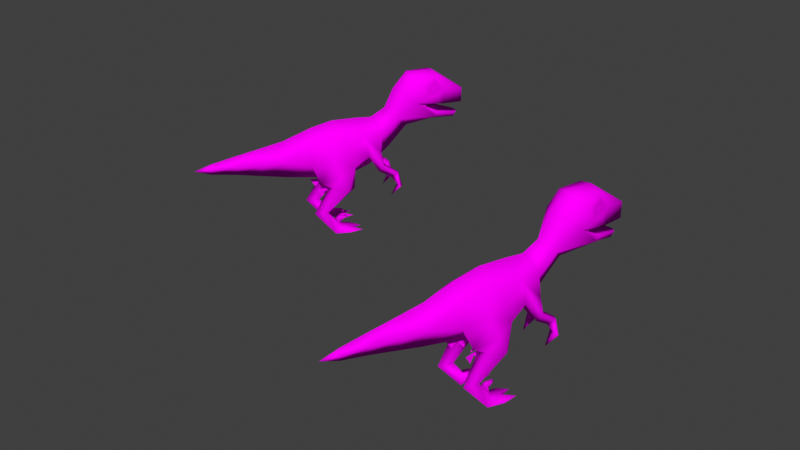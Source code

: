 # Source: Velociraptor_Baby_Roar2.blend  (saved by Blender 4.3.34; exported with 4.5.12 LTS)
import bpy
from mathutils import Matrix  # noqa: F401  (used for matrix-valued properties, if any)

bpy.ops.wm.read_factory_settings(use_empty=True)
scene = bpy.context.scene
scene.name = 'Scene'

# ---- collections
col_collection = bpy.data.collections.new('Collection'); scene.collection.children.link(col_collection)

# ---- images (referenced by path relative to the original .blend; pixels are not part of the script)
import os
ASSET_DIR = os.environ.get("B2B_ASSET_DIR", "")  # directory of the original .blend (textures are referenced by path, not embedded)
HERE = os.path.dirname(os.path.abspath(__file__))  # packed textures are extracted next to this script under _unpacked/

def load_image(name, relpath, width, height, colorspace="sRGB"):
    """Load a texture the original file referenced (path relative to the .blend, or extracted next to this script)."""
    p = next((c for c in (os.path.join(HERE, relpath), os.path.join(ASSET_DIR, relpath)) if relpath and os.path.exists(c)), "")
    if p:
        img = bpy.data.images.load(p, check_existing=True)
        img.name = name
    else:  # same state as the original file: an image datablock whose file is absent (Cycles renders it pink)
        img = bpy.data.images.new(name, width, height)
        img.source = "FILE"
        img.filepath = "//" + (relpath or name)
    img.colorspace_settings.name = colorspace
    return img
img_velociraptor_evo_4_jpg = load_image('velociraptor evo 4.jpg', 'velociraptor evo 4.jpg', 1024, 1024, 'sRGB')
img_velociraptor_evo_4_jpg_002 = load_image('velociraptor evo 4.jpg.002', 'velociraptor evo 4.jpg', 1024, 1024, 'sRGB')

# ---- materials (node trees are filled in below, after node groups)
mat_material1_002 = bpy.data.materials.new('material1.002')
mat_material1_002.use_transparent_shadow = False
mat_material1_002.roughness = 1.0
mat_material1_023 = bpy.data.materials.new('material1.023')
mat_material1_023.use_transparent_shadow = False
mat_material1_023.roughness = 1.0

# ---- material node trees
mat_material1_002.use_nodes = True; mat_material1_002.node_tree.nodes.clear()
_N = mat_material1_002.node_tree.nodes; _L = mat_material1_002.node_tree.links
n0 = _N.new('ShaderNodeBsdfPrincipled'); n0.name = 'Principled BSDF'; n0.location = (0, 300)
n0.inputs[2].default_value = 1.0
n0.inputs[3].default_value = 1.45
n0.inputs[13].default_value = 0.0
n1 = _N.new('ShaderNodeOutputMaterial'); n1.name = 'Material Output'; n1.location = (280, 300)
n2 = _N.new('ShaderNodeTexImage'); n2.name = 'Image Texture'; n2.location = (-480, 300)
n2.image = img_velociraptor_evo_4_jpg
_L.new(n2.outputs[0], n0.inputs[0])
_L.new(n0.outputs[0], n1.inputs[0])
n1.is_active_output = True
mat_material1_023.use_nodes = True; mat_material1_023.node_tree.nodes.clear()
_N = mat_material1_023.node_tree.nodes; _L = mat_material1_023.node_tree.links
n0 = _N.new('ShaderNodeBsdfPrincipled'); n0.name = 'Principled BSDF'; n0.location = (0, 300)
n0.inputs[2].default_value = 1.0
n0.inputs[3].default_value = 1.45
n0.inputs[13].default_value = 0.0
n1 = _N.new('ShaderNodeOutputMaterial'); n1.name = 'Material Output'; n1.location = (280, 300)
n2 = _N.new('ShaderNodeTexImage'); n2.name = 'Image Texture'; n2.location = (-480, 300)
n2.image = img_velociraptor_evo_4_jpg_002
_L.new(n2.outputs[0], n0.inputs[0])
_L.new(n0.outputs[0], n1.inputs[0])
n1.is_active_output = True

# ---- world
world_world = bpy.data.worlds.new('World'); scene.world = world_world
world_world.use_nodes = True; world_world.node_tree.nodes.clear()
_N = world_world.node_tree.nodes; _L = world_world.node_tree.links
n0 = _N.new('ShaderNodeOutputWorld'); n0.name = 'World Output'; n0.location = (300, 300)
n1 = _N.new('ShaderNodeBackground'); n1.name = 'Background'; n1.location = (10, 300)
n1.inputs[0].default_value = (0.05088, 0.05088, 0.05088, 1.0)
_L.new(n1.outputs[0], n0.inputs[0])
n0.is_active_output = True
world_world.color = (0.05088, 0.05088, 0.05088)
world_world.use_sun_shadow = False
world_world.sun_shadow_jitter_overblur = 0.0

# ---- meshes
me_velociraptor_evo_4_baby = bpy.data.meshes.new('velociraptor evo 4 baby')
me_velociraptor_evo_4_baby.from_pydata([(-0.0001743, 0.9411, -2.675), (-3.274, -0.02664, 1.375), (-0.0001743, 9.221, 11.38), (-0.0001743, 8.022, 16.44), (-3.102, 5.519, 15.9), (-3.261, 6.618, 10.77), (-4.204, 2.631, 8.146), (-4.936, 1.669, 12.3), (-0.0001743, -5.72, 8.885), (-3.693, 0.4243, 3.474), (-5.112, 0.7505, 2.384), (-4.367, 1.51, 0.6029), (-4.567, -4.426, 15.56), (-6.065, -2.961, 10.84), (-3.364, -0.3333, 17.34), (-4.892, -5.974, 12.86), (-5.934, -6.74, 9.042), (-4.459, -1.568, 7.054), (-3.106, -4.196, 8.258), (-4.145, -6.929, 7.243), (-3.517, -5.603, -2.032), (-4.988, -2.137, 0.2081), (-4.277, -3.489, 1.195), (-4.212, -1.654, -0.04658), (-3.407, -4.581, -3.906), (-3.452, -8.155, -3.901), (-4.704, -8.124, -4.092), (-3.399, -8.444, -4.963), (-2.253, -8.248, -3.958), (-2.702, -4.909, -3.167), (-2.622, 14.4, -15.71), (-3.181, 13.42, -13.66), (-2.936, 11.12, -15.24), (-2.466, 8.387, -4.278), (-2.441, 7.949, -13.66), (-4.291, 14.29, -10.83), (-2.929, 14.98, -5.737), (-1.076, 6.883, -18.69), (-1.154, 8.08, -19.38), (-0.0001743, 6.671, -18.94), (-1.075, 13.77, -20.72), (-0.0001743, 13.69, -20.95), (-2.17, 18.47, -7.758), (-2.662, 18.46, -13.33), (-0.0001743, 18.95, -13.5), (-0.0001743, 19.09, -7.23), (-3.855, 16.49, -10.16), (-3.339, 17.11, -13.1), (-2.904, 15.91, -12.29), (-0.0001743, 5.754, -7.092), (-0.0001743, 6.689, -13.46), (-0.0001743, 15.4, -3.792), (-0.0001743, 10.83, -1.622), (-0.0001743, 8.874, 1.775), (-2.355, -4.937, 12.19), (-0.0001743, 4.482, 28.66), (-1.838, 1.082, 28.61), (-2.727, 1.207, 23.03), (-0.0001743, 7.959, -13.04), (-2.895, 9.532, -13.92), (-0.0001743, 12.78, -13.21), (-0.0001743, 10.4, -20.71), (-1.143, 10.39, -20.65), (-4.217, 12.34, -8.778), (-0.0001743, 12.28, -6.358), (-3.616, -2.216, 0.2828), (-4.063, -17.69, 8.642), (-2.886, -17.69, 5.587), (-4.053, -16.75, 9.087), (-4.673, -12.23, 14.13), (-4.192, -15.76, 11.25), (-3.359, -12.22, 14.1), (-2.637, -14.96, 12.66), (-5.59, -16.41, 11.76), (-5.365, -17.69, 12.45), (-5.784, -16.77, 9.012), (-5.915, -17.69, 9.042), (-5.297, -17.69, 5.72), (-1.068, 1.052, 34.26), (-0.6593, 0.995, 40.17), (-0.0001743, -0.3667, 40.13), (-0.0001743, -1.325, 34.15), (-0.0001743, 3.408, 34.31), (-0.0001743, -2.497, 28.37), (-0.0001743, 2.198, 40.15), (-3.853, 5.767, 4.708), (-2.666, 4.694, -0.2786), (-0.0001743, 9.127, 5.362), (-3.3, -10.67, -2.087), (-4.287, -4.707, -3.532), (-0.0001743, -1.815, 0.4393), (-0.0001743, -3.274, 2.469), (-4.072, -12.28, 17.17), (-3.367, 10.9, -9.847), (-3.062, 10.52, -10.89), (-3.351, 12.93, -11.18), (-3.974, 12.62, -8.864), (-1.491, -15.96, 8.184), (-1.551, -15.14, 9.388), (-1.778, -14.72, 8.896), (-2.011, -15.32, 12.13), (-3.008, -17.69, 12.51), (-2.476, -16.71, 8.102), (-2.374, -17.7, 7.909), (-1.791, -14.72, 10.88), (-1.636, -15.72, 10.75), (-2.492, -14.74, 10.57), (-2.182, -15.35, 9.229), (-2.311, -16.81, 11.44), (-2.782, -15.98, 10.63), (-2.383, -17.32, 10.34), (-0.0001743, 7.931, -19.88), (-2.766, 15.06, -14.32), (-3.382, 16.06, -11.28), (-3.323, 14.5, -12.51), (-3.123, 16.63, -12.82), (-0.0001743, 5.596, 23.11), (-0.0001743, -3.577, 22.93), (-0.0001743, 0.9714, 44.02), (3.261, 6.618, 10.77), (3.102, 5.519, 15.9), (4.203, 2.631, 8.146), (4.935, 1.669, 12.3), (3.693, 0.4243, 3.474), (5.112, 0.7505, 2.384), (4.367, 1.51, 0.6029), (2.666, 4.694, -0.2786), (4.568, -4.426, 15.56), (3.364, -0.3333, 17.34), (6.065, -2.96, 10.84), (4.894, -5.974, 12.86), (4.459, -1.568, 7.054), (5.935, -6.739, 9.042), (3.106, -4.196, 8.258), (4.147, -6.929, 7.243), (2.356, -4.938, 12.19), (3.517, -5.603, -2.032), (4.277, -3.489, 1.195), (4.988, -2.137, 0.2081), (4.212, -1.654, -0.04658), (3.407, -4.581, -3.906), (4.704, -8.124, -4.092), (2.252, -8.248, -3.958), (3.399, -8.444, -4.963), (2.622, 14.4, -15.71), (3.181, 13.42, -13.66), (2.895, 9.532, -13.92), (2.441, 7.949, -13.66), (2.466, 8.387, -4.278), (2.929, 14.98, -5.737), (4.291, 14.29, -10.83), (1.076, 6.883, -18.69), (1.075, 13.77, -20.72), (1.142, 10.39, -20.65), (2.169, 18.47, -7.758), (2.662, 18.46, -13.33), (3.855, 16.49, -10.16), (3.339, 17.11, -13.1), (2.904, 15.91, -12.29), (2.726, 1.207, 23.03), (1.838, 1.082, 28.61), (1.154, 8.08, -19.38), (2.935, 11.12, -15.24), (4.216, 12.34, -8.778), (3.274, -0.02664, 1.375), (3.616, -2.216, 0.2828), (4.062, -17.69, 8.643), (4.053, -16.75, 9.088), (2.886, -17.69, 5.588), (2.476, -16.71, 8.102), (2.374, -17.7, 7.91), (4.677, -12.23, 14.13), (3.363, -12.22, 14.1), (4.192, -15.76, 11.25), (3.007, -17.69, 12.52), (2.638, -14.96, 12.66), (4.077, -12.28, 17.17), (5.589, -16.41, 11.76), (5.363, -17.69, 12.45), (5.784, -16.78, 9.013), (5.915, -17.69, 9.043), (5.297, -17.69, 5.721), (1.067, 1.052, 34.26), (0.6589, 0.995, 40.17), (3.853, 5.767, 4.708), (3.3, -10.67, -2.087), (2.702, -4.909, -3.167), (4.286, -4.707, -3.532), (3.367, 10.9, -9.847), (3.974, 12.62, -8.864), (3.351, 12.93, -11.18), (3.061, 10.52, -10.89), (1.491, -15.96, 8.185), (1.78, -14.72, 8.897), (1.551, -15.14, 9.389), (2.012, -15.32, 12.13), (2.382, -17.32, 10.35), (1.792, -14.72, 10.88), (2.493, -14.74, 10.57), (2.183, -15.34, 9.23), (2.311, -16.81, 11.44), (2.782, -15.98, 10.63), (1.636, -15.72, 10.75), (2.765, 15.06, -14.32), (3.323, 14.5, -12.51), (3.382, 16.06, -11.28), (3.123, 16.63, -12.82), (3.451, -8.155, -3.901)], [], [(171, 178, 177), (171, 177, 173), (174, 178, 176), (176, 178, 171), (171, 173, 172), (175, 176, 172), (172, 173, 175), (175, 198, 195), (173, 198, 175), (195, 174, 175), (174, 176, 175), (198, 173, 201), (199, 198, 201), (193, 197, 198), (198, 199, 193), (198, 197, 195), (195, 202, 200), (197, 202, 195), (174, 195, 200), (69, 73, 74), (69, 70, 73), (101, 92, 74), (92, 69, 74), (69, 71, 70), (106, 109, 70), (70, 72, 106), (71, 72, 70), (72, 71, 92), (72, 100, 106), (100, 72, 101), (101, 72, 92), (107, 109, 106), (99, 106, 104), (106, 99, 107), (106, 100, 104), (100, 108, 105), (104, 100, 105), (101, 108, 100), (68, 66, 77), (66, 68, 67), (68, 70, 109), (109, 102, 68), (75, 68, 77), (68, 73, 70), (73, 68, 75), (68, 102, 67), (76, 75, 77), (75, 76, 74), (74, 73, 75), (167, 181, 166), (166, 168, 167), (167, 201, 173), (201, 167, 169), (179, 181, 167), (167, 177, 179), (177, 167, 173), (167, 168, 169), (180, 181, 179), (179, 178, 180), (178, 179, 177), (63, 32, 60), (61, 162, 60), (32, 61, 60), (162, 61, 153), (61, 32, 62), (52, 86, 53), (52, 149, 51), (149, 52, 148), (52, 36, 33), (36, 52, 51), (49, 147, 148), (148, 163, 149), (147, 163, 148), (147, 49, 50), (49, 34, 50), (34, 49, 33), (33, 36, 63), (63, 34, 33), (37, 50, 34), (38, 34, 59), (34, 38, 37), (34, 63, 59), (50, 151, 147), (151, 50, 39), (194, 197, 193), (197, 194, 202), (193, 199, 192), (192, 194, 193), (201, 169, 196), (196, 169, 170), (98, 99, 104), (104, 105, 98), (99, 97, 107), (97, 99, 98), (109, 110, 102), (110, 103, 102), (169, 168, 170), (102, 103, 67), (17, 18, 19), (71, 19, 54), (18, 54, 19), (131, 134, 133), (172, 135, 134), (133, 134, 135), (201, 200, 202), (200, 201, 196), (109, 105, 108), (108, 110, 109), (207, 136, 186), (136, 207, 187), (25, 29, 20), (20, 89, 25), (5, 87, 85), (53, 85, 87), (6, 5, 85), (7, 5, 6), (5, 7, 4), (6, 85, 9), (85, 53, 86), (53, 184, 126), (121, 123, 184), (131, 123, 121), (121, 122, 131), (123, 8, 91), (123, 90, 164), (90, 123, 91), (131, 133, 123), (8, 123, 133), (131, 122, 129), (122, 127, 129), (128, 122, 120), (89, 27, 26), (27, 89, 24), (89, 26, 25), (26, 27, 88), (25, 26, 88), (27, 28, 88), (24, 28, 27), (28, 24, 29), (28, 25, 88), (29, 25, 28), (187, 143, 140), (143, 187, 141), (187, 207, 141), (142, 140, 143), (140, 142, 186), (141, 185, 143), (143, 185, 142), (207, 185, 141), (142, 185, 207), (186, 142, 207), (165, 123, 164), (123, 165, 137), (137, 124, 123), (123, 124, 184), (186, 137, 165), (124, 137, 138), (137, 186, 136), (136, 138, 137), (138, 125, 124), (125, 184, 124), (184, 125, 126), (65, 9, 22), (9, 65, 1), (10, 22, 9), (9, 85, 10), (22, 29, 65), (22, 10, 21), (29, 22, 20), (21, 20, 22), (11, 21, 10), (85, 11, 10), (11, 85, 86), (86, 1, 11), (21, 11, 23), (1, 23, 11), (23, 89, 21), (20, 21, 89), (29, 23, 65), (23, 29, 24), (23, 1, 65), (89, 23, 24), (126, 125, 164), (125, 138, 139), (139, 164, 125), (187, 139, 138), (138, 136, 187), (186, 139, 140), (139, 186, 165), (164, 139, 165), (139, 187, 140), (119, 87, 2), (120, 2, 3), (2, 120, 119), (87, 5, 2), (4, 2, 5), (2, 4, 3), (121, 184, 119), (87, 119, 184), (122, 121, 119), (119, 120, 122), (184, 53, 87), (17, 9, 18), (9, 91, 8), (9, 90, 91), (90, 9, 1), (8, 18, 9), (8, 54, 18), (8, 133, 135), (126, 90, 0), (90, 126, 164), (86, 90, 1), (90, 86, 0), (0, 148, 126), (126, 52, 53), (52, 126, 148), (148, 0, 49), (33, 0, 86), (0, 33, 49), (86, 52, 33), (190, 188, 191), (188, 190, 189), (95, 93, 96), (93, 95, 94), (43, 46, 42), (30, 43, 40), (43, 30, 47), (46, 43, 47), (62, 30, 40), (30, 62, 32), (47, 30, 48), (30, 31, 48), (30, 32, 31), (46, 47, 48), (46, 35, 36), (35, 46, 48), (63, 36, 35), (206, 205, 203), (203, 205, 204), (115, 112, 113), (112, 114, 113), (55, 182, 160), (182, 55, 82), (159, 55, 160), (55, 159, 116), (55, 78, 82), (78, 55, 56), (57, 55, 116), (55, 57, 56), (83, 159, 160), (81, 160, 182), (160, 81, 83), (50, 37, 39), (38, 39, 37), (39, 38, 111), (39, 161, 151), (161, 39, 111), (161, 147, 151), (147, 161, 146), (163, 147, 146), (145, 163, 162), (163, 145, 150), (163, 150, 149), (144, 158, 145), (145, 158, 150), (144, 145, 162), (153, 144, 162), (144, 152, 155), (157, 158, 144), (155, 157, 144), (144, 153, 152), (150, 158, 156), (156, 158, 157), (135, 130, 127), (127, 130, 129), (135, 176, 130), (176, 135, 172), (130, 171, 132), (129, 130, 132), (171, 130, 176), (129, 132, 131), (131, 132, 134), (171, 134, 132), (134, 171, 172), (54, 12, 15), (12, 13, 15), (54, 15, 92), (92, 71, 54), (15, 16, 69), (13, 16, 15), (69, 92, 15), (13, 17, 16), (17, 19, 16), (69, 16, 19), (19, 71, 69), (31, 35, 48), (31, 63, 35), (63, 31, 32), (127, 122, 128), (127, 128, 135), (117, 128, 159), (135, 128, 8), (128, 117, 8), (120, 159, 128), (116, 120, 3), (120, 116, 159), (116, 4, 57), (4, 116, 3), (117, 57, 14), (4, 14, 57), (14, 8, 117), (54, 8, 14), (14, 4, 7), (12, 54, 14), (7, 12, 14), (17, 13, 7), (12, 7, 13), (6, 17, 7), (17, 6, 9), (159, 83, 117), (57, 83, 56), (83, 57, 117), (81, 56, 83), (56, 81, 78), (182, 80, 81), (80, 78, 81), (84, 78, 79), (78, 84, 82), (78, 80, 79), (84, 182, 82), (84, 118, 183), (182, 84, 183), (84, 79, 118), (118, 79, 80), (118, 80, 183), (80, 182, 183), (111, 38, 58), (38, 59, 58), (111, 58, 161), (161, 58, 146), (163, 58, 64), (58, 163, 146), (63, 58, 59), (58, 63, 64), (163, 64, 60), (163, 60, 162), (63, 60, 64), (156, 149, 150), (154, 51, 149), (154, 149, 156), (155, 156, 157), (156, 155, 154), (152, 44, 155), (44, 154, 155), (44, 152, 41), (153, 41, 152), (41, 153, 61), (40, 44, 41), (62, 41, 61), (41, 62, 40), (154, 44, 45), (44, 40, 43), (44, 42, 45), (42, 44, 43), (51, 154, 45), (42, 51, 45), (51, 42, 36), (42, 46, 36)])
me_velociraptor_evo_4_baby.polygons.foreach_set('use_smooth', [True] * 368)
_uv = me_velociraptor_evo_4_baby.uv_layers.new(name='UVMap')
_uv.uv.foreach_set('vector', [0.136, 0.0587, 0.2048, 0.1835, 0.1845, 0.1905, 0.136, 0.0587, 0.1845, 0.1905, 0.1083, 0.1843, 0.2289, 0.1648, 0.2048, 0.1835, 0.1892, 0.0548, 0.1892, 0.0548, 0.2048, 0.1835, 0.136, 0.0587, 0.136, 0.0587, 0.1083, 0.1843, 0.0788, 0.0497, 0.0743, 0.1461, 0.0482, 0.0207, 0.0788, 0.0497, 0.0788, 0.0497, 0.1083, 0.1843, 0.0743, 0.1461, 0.0743, 0.1461, 0.0994, 0.2461, 0.0653, 0.2409, 0.1083, 0.1843, 0.0994, 0.2461, 0.0743, 0.1461, 0.0653, 0.2409, 0.0229, 0.129, 0.0743, 0.1461, 0.0229, 0.129, 0.0482, 0.0207, 0.0743, 0.1461, 0.0994, 0.2461, 0.1083, 0.1843, 0.1243, 0.2544, 0.0965, 0.3745, 0.0994, 0.2461, 0.1243, 0.2544, 0.0891, 0.3732, 0.0716, 0.3249, 0.0994, 0.2461, 0.0994, 0.2461, 0.0965, 0.3745, 0.0891, 0.3732, 0.0994, 0.2461, 0.0716, 0.3249, 0.0653, 0.2409, 0.0653, 0.2409, 0.0632, 0.3437, 0.0381, 0.2851, 0.0716, 0.3249, 0.0632, 0.3437, 0.0653, 0.2409, 0.0229, 0.129, 0.0653, 0.2409, 0.0381, 0.2851, 0.136, 0.0587, 0.1845, 0.1905, 0.2048, 0.1835, 0.136, 0.0587, 0.1083, 0.1843, 0.1845, 0.1905, 0.2289, 0.1648, 0.1892, 0.0548, 0.2048, 0.1835, 0.1892, 0.0548, 0.136, 0.0587, 0.2048, 0.1835, 0.136, 0.0587, 0.0788, 0.0497, 0.1083, 0.1843, 0.0994, 0.2461, 0.1243, 0.2544, 0.1083, 0.1843, 0.1083, 0.1843, 0.0743, 0.1461, 0.0994, 0.2461, 0.0788, 0.0497, 0.0743, 0.1461, 0.1083, 0.1843, 0.0743, 0.1461, 0.0788, 0.0497, 0.0482, 0.0207, 0.0743, 0.1461, 0.0653, 0.2409, 0.0994, 0.2461, 0.0653, 0.2409, 0.0743, 0.1461, 0.0229, 0.129, 0.0229, 0.129, 0.0743, 0.1461, 0.0482, 0.0207, 0.0965, 0.3745, 0.1243, 0.2544, 0.0994, 0.2461, 0.0891, 0.3732, 0.0994, 0.2461, 0.0716, 0.3249, 0.0994, 0.2461, 0.0891, 0.3732, 0.0965, 0.3745, 0.0994, 0.2461, 0.0653, 0.2409, 0.0716, 0.3249, 0.0653, 0.2409, 0.0381, 0.2851, 0.0632, 0.3437, 0.0716, 0.3249, 0.0653, 0.2409, 0.0632, 0.3437, 0.0229, 0.129, 0.0381, 0.2851, 0.0653, 0.2409, 0.1846, 0.2704, 0.1879, 0.2862, 0.2565, 0.3574, 0.1879, 0.2862, 0.1846, 0.2704, 0.2392, 0.3722, 0.1846, 0.2704, 0.1083, 0.1843, 0.1243, 0.2544, 0.1243, 0.2544, 0.1611, 0.3563, 0.1846, 0.2704, 0.2379, 0.2776, 0.1846, 0.2704, 0.2565, 0.3574, 0.1846, 0.2704, 0.1845, 0.1905, 0.1083, 0.1843, 0.1845, 0.1905, 0.1846, 0.2704, 0.2379, 0.2776, 0.1846, 0.2704, 0.1611, 0.3563, 0.2392, 0.3722, 0.2555, 0.2798, 0.2379, 0.2776, 0.2565, 0.3574, 0.2379, 0.2776, 0.2555, 0.2798, 0.2048, 0.1835, 0.2048, 0.1835, 0.1845, 0.1905, 0.2379, 0.2776, 0.1846, 0.2704, 0.2565, 0.3574, 0.1879, 0.2862, 0.1879, 0.2862, 0.2392, 0.3722, 0.1846, 0.2704, 0.1846, 0.2704, 0.1243, 0.2544, 0.1083, 0.1843, 0.1243, 0.2544, 0.1846, 0.2704, 0.1611, 0.3563, 0.2379, 0.2776, 0.2565, 0.3574, 0.1846, 0.2704, 0.1846, 0.2704, 0.1845, 0.1905, 0.2379, 0.2776, 0.1845, 0.1905, 0.1846, 0.2704, 0.1083, 0.1843, 0.1846, 0.2704, 0.2392, 0.3722, 0.1611, 0.3563, 0.2555, 0.2798, 0.2565, 0.3574, 0.2379, 0.2776, 0.2379, 0.2776, 0.2048, 0.1835, 0.2555, 0.2798, 0.2048, 0.1835, 0.2379, 0.2776, 0.1845, 0.1905, 0.0594, 0.928, 0.0745, 0.8212, 0.0171, 0.8512, 0.059, 0.7321, 0.0745, 0.8212, 0.0171, 0.8512, 0.0745, 0.8212, 0.059, 0.7321, 0.0171, 0.8512, 0.0745, 0.8212, 0.059, 0.7321, 0.0657, 0.7474, 0.059, 0.7321, 0.0745, 0.8212, 0.0657, 0.7474, 0.8681, 0.1471, 0.8928, 0.3257, 0.9309, 0.2437, 0.8681, 0.1471, 0.7636, 0.0981, 0.8223, 0.0756, 0.7636, 0.0981, 0.8681, 0.1471, 0.8002, 0.2026, 0.8681, 0.1471, 0.7636, 0.0981, 0.8002, 0.2026, 0.7636, 0.0981, 0.8681, 0.1471, 0.8223, 0.0756, 0.7318, 0.3031, 0.6292, 0.2494, 0.8002, 0.2026, 0.8002, 0.2026, 0.7184, 0.1766, 0.7636, 0.0981, 0.6292, 0.2494, 0.7184, 0.1766, 0.8002, 0.2026, 0.6292, 0.2494, 0.7318, 0.3031, 0.6396, 0.2931, 0.7318, 0.3031, 0.6292, 0.2494, 0.6396, 0.2931, 0.6292, 0.2494, 0.7318, 0.3031, 0.8002, 0.2026, 0.8002, 0.2026, 0.7636, 0.0981, 0.7184, 0.1766, 0.7184, 0.1766, 0.6292, 0.2494, 0.8002, 0.2026, 0.4911, 0.2712, 0.6396, 0.2931, 0.6292, 0.2494, 0.4754, 0.26, 0.6292, 0.2494, 0.6192, 0.2221, 0.6292, 0.2494, 0.4754, 0.26, 0.4911, 0.2712, 0.6292, 0.2494, 0.7184, 0.1766, 0.6192, 0.2221, 0.6396, 0.2931, 0.4911, 0.2712, 0.6292, 0.2494, 0.4911, 0.2712, 0.6396, 0.2931, 0.4923, 0.2887, 0.0823, 0.3756, 0.0716, 0.3249, 0.0891, 0.3732, 0.0716, 0.3249, 0.0823, 0.3756, 0.0632, 0.3437, 0.0891, 0.3732, 0.0965, 0.3745, 0.0911, 0.3908, 0.0911, 0.3908, 0.0823, 0.3756, 0.0891, 0.3732, 0.1243, 0.2544, 0.0653, 0.2409, 0.1031, 0.2301, 0.1031, 0.2301, 0.0653, 0.2409, 0.0805, 0.2266, 0.0823, 0.3756, 0.0891, 0.3732, 0.0716, 0.3249, 0.0716, 0.3249, 0.0632, 0.3437, 0.0823, 0.3756, 0.0891, 0.3732, 0.0911, 0.3908, 0.0965, 0.3745, 0.0911, 0.3908, 0.0891, 0.3732, 0.0823, 0.3756, 0.1243, 0.2544, 0.1031, 0.2301, 0.0653, 0.2409, 0.1031, 0.2301, 0.0805, 0.2266, 0.0653, 0.2409, 0.1611, 0.3563, 0.2392, 0.3722, 0.1916, 0.3613, 0.1611, 0.3563, 0.1916, 0.3613, 0.2392, 0.3722, 0.2214, 0.6007, 0.1587, 0.6207, 0.1923, 0.7349, 0.1701, 0.9165, 0.1923, 0.7349, 0.0774, 0.7088, 0.1587, 0.6207, 0.0774, 0.7088, 0.1923, 0.7349, 0.2214, 0.6007, 0.1923, 0.7349, 0.1587, 0.6207, 0.1701, 0.9165, 0.0774, 0.7088, 0.1923, 0.7349, 0.1587, 0.6207, 0.1923, 0.7349, 0.0774, 0.7088, 0.1414, 0.1214, 0.1263, 0.1609, 0.1454, 0.1601, 0.1263, 0.1609, 0.1414, 0.1214, 0.1292, 0.124, 0.1414, 0.1214, 0.1454, 0.1601, 0.1263, 0.1609, 0.1263, 0.1609, 0.1292, 0.124, 0.1414, 0.1214, 0.3796, 0.0999, 0.3217, 0.0462, 0.3219, 0.0894, 0.3217, 0.0462, 0.2683, 0.0966, 0.3165, 0.0904, 0.3796, 0.0999, 0.3219, 0.0894, 0.3217, 0.0462, 0.3217, 0.0462, 0.3165, 0.0904, 0.2683, 0.0966, 0.827, 0.6784, 0.8758, 0.5525, 0.7885, 0.5924, 0.837, 0.4708, 0.7885, 0.5924, 0.8758, 0.5525, 0.7455, 0.6819, 0.827, 0.6784, 0.7885, 0.5924, 0.7623, 0.762, 0.827, 0.6784, 0.7455, 0.6819, 0.827, 0.6784, 0.7623, 0.762, 0.8621, 0.7569, 0.7455, 0.6819, 0.7885, 0.5924, 0.6597, 0.588, 0.7885, 0.5924, 0.837, 0.4708, 0.7512, 0.4788, 0.837, 0.4708, 0.7885, 0.5924, 0.7512, 0.4788, 0.7455, 0.6819, 0.6597, 0.588, 0.7885, 0.5924, 0.6748, 0.7573, 0.6597, 0.588, 0.7455, 0.6819, 0.7455, 0.6819, 0.7623, 0.762, 0.6748, 0.7573, 0.6597, 0.588, 0.5735, 0.8339, 0.5644, 0.6034, 0.6597, 0.588, 0.5818, 0.4995, 0.6351, 0.5727, 0.5818, 0.4995, 0.6597, 0.588, 0.5644, 0.6034, 0.6748, 0.7573, 0.639, 0.7569, 0.6597, 0.588, 0.5735, 0.8339, 0.6597, 0.588, 0.639, 0.7569, 0.6748, 0.7573, 0.7623, 0.762, 0.6931, 0.8162, 0.7623, 0.762, 0.7124, 0.8816, 0.6931, 0.8162, 0.7818, 0.8659, 0.7623, 0.762, 0.8621, 0.7569, 0.6611, 0.3198, 0.6133, 0.4095, 0.683, 0.3962, 0.6133, 0.4095, 0.6611, 0.3198, 0.6136, 0.3271, 0.6611, 0.3198, 0.683, 0.3962, 0.69, 0.3949, 0.683, 0.3962, 0.6133, 0.4095, 0.6931, 0.4878, 0.69, 0.3949, 0.683, 0.3962, 0.6931, 0.4878, 0.6133, 0.4095, 0.5556, 0.4, 0.5396, 0.4848, 0.6136, 0.3271, 0.5556, 0.4, 0.6133, 0.4095, 0.5556, 0.4, 0.6136, 0.3271, 0.5758, 0.3188, 0.5556, 0.4, 0.5463, 0.3984, 0.5396, 0.4848, 0.5758, 0.3188, 0.5463, 0.3984, 0.5556, 0.4, 0.6611, 0.3198, 0.6133, 0.4095, 0.6136, 0.3271, 0.6133, 0.4095, 0.6611, 0.3198, 0.683, 0.3962, 0.6611, 0.3198, 0.69, 0.3949, 0.683, 0.3962, 0.5556, 0.4, 0.6136, 0.3271, 0.6133, 0.4095, 0.6136, 0.3271, 0.5556, 0.4, 0.5758, 0.3188, 0.683, 0.3962, 0.6931, 0.4878, 0.6133, 0.4095, 0.6133, 0.4095, 0.5396, 0.4848, 0.5556, 0.4, 0.69, 0.3949, 0.6931, 0.4878, 0.683, 0.3962, 0.5556, 0.4, 0.5396, 0.4848, 0.5463, 0.3984, 0.5758, 0.3188, 0.5556, 0.4, 0.5463, 0.3984, 0.1825, 0.5704, 0.267, 0.4953, 0.2597, 0.5669, 0.267, 0.4953, 0.1825, 0.5704, 0.173, 0.5196, 0.173, 0.5196, 0.2565, 0.4626, 0.267, 0.4953, 0.267, 0.4953, 0.2565, 0.4626, 0.3689, 0.4537, 0.0625, 0.566, 0.173, 0.5196, 0.1825, 0.5704, 0.2565, 0.4626, 0.173, 0.5196, 0.1677, 0.4898, 0.173, 0.5196, 0.0625, 0.566, 0.0349, 0.5266, 0.0349, 0.5266, 0.1677, 0.4898, 0.173, 0.5196, 0.1677, 0.4898, 0.2437, 0.4412, 0.2565, 0.4626, 0.2437, 0.4412, 0.3689, 0.4537, 0.2565, 0.4626, 0.3689, 0.4537, 0.2437, 0.4412, 0.3075, 0.3548, 0.1825, 0.5704, 0.267, 0.4953, 0.173, 0.5196, 0.267, 0.4953, 0.1825, 0.5704, 0.2597, 0.5669, 0.2565, 0.4626, 0.173, 0.5196, 0.267, 0.4953, 0.267, 0.4953, 0.3689, 0.4537, 0.2565, 0.4626, 0.173, 0.5196, 0.0625, 0.566, 0.1825, 0.5704, 0.173, 0.5196, 0.2565, 0.4626, 0.1677, 0.4898, 0.0625, 0.566, 0.173, 0.5196, 0.0349, 0.5266, 0.1677, 0.4898, 0.0349, 0.5266, 0.173, 0.5196, 0.2437, 0.4412, 0.1677, 0.4898, 0.2565, 0.4626, 0.3689, 0.4537, 0.2437, 0.4412, 0.2565, 0.4626, 0.2437, 0.4412, 0.3689, 0.4537, 0.3075, 0.3548, 0.3075, 0.3548, 0.2356, 0.4228, 0.2437, 0.4412, 0.1677, 0.4898, 0.2437, 0.4412, 0.1655, 0.4634, 0.2356, 0.4228, 0.1655, 0.4634, 0.2437, 0.4412, 0.1655, 0.4634, 0.0324, 0.4973, 0.1677, 0.4898, 0.0349, 0.5266, 0.1677, 0.4898, 0.0324, 0.4973, 0.0332, 0.4675, 0.1655, 0.4634, 0.1652, 0.4465, 0.1655, 0.4634, 0.0332, 0.4675, 0.0318, 0.4834, 0.1655, 0.4634, 0.2356, 0.4228, 0.1652, 0.4465, 0.0324, 0.4973, 0.1655, 0.4634, 0.0318, 0.4834, 0.3075, 0.3548, 0.2437, 0.4412, 0.2356, 0.4228, 0.2437, 0.4412, 0.1677, 0.4898, 0.1655, 0.4634, 0.1655, 0.4634, 0.2356, 0.4228, 0.2437, 0.4412, 0.0324, 0.4973, 0.1655, 0.4634, 0.1677, 0.4898, 0.1677, 0.4898, 0.0349, 0.5266, 0.0324, 0.4973, 0.0332, 0.4675, 0.1655, 0.4634, 0.0318, 0.4834, 0.1655, 0.4634, 0.0332, 0.4675, 0.1652, 0.4465, 0.2356, 0.4228, 0.1655, 0.4634, 0.1652, 0.4465, 0.1655, 0.4634, 0.0324, 0.4973, 0.0318, 0.4834, 0.827, 0.6784, 0.8758, 0.5525, 0.9159, 0.6361, 0.8621, 0.7569, 0.9159, 0.6361, 0.9532, 0.7136, 0.9159, 0.6361, 0.8621, 0.7569, 0.827, 0.6784, 0.8758, 0.5525, 0.827, 0.6784, 0.9159, 0.6361, 0.8621, 0.7569, 0.9159, 0.6361, 0.827, 0.6784, 0.9159, 0.6361, 0.8621, 0.7569, 0.9532, 0.7136, 0.7455, 0.6819, 0.7885, 0.5924, 0.827, 0.6784, 0.8758, 0.5525, 0.827, 0.6784, 0.7885, 0.5924, 0.7623, 0.762, 0.7455, 0.6819, 0.827, 0.6784, 0.827, 0.6784, 0.8621, 0.7569, 0.7623, 0.762, 0.7885, 0.5924, 0.837, 0.4708, 0.8758, 0.5525, 0.6748, 0.7573, 0.6597, 0.588, 0.639, 0.7569, 0.6597, 0.588, 0.5644, 0.6034, 0.5735, 0.8339, 0.6597, 0.588, 0.5818, 0.4995, 0.5644, 0.6034, 0.5818, 0.4995, 0.6597, 0.588, 0.6351, 0.5727, 0.5735, 0.8339, 0.639, 0.7569, 0.6597, 0.588, 0.5735, 0.8339, 0.6507, 0.8413, 0.639, 0.7569, 0.5735, 0.8339, 0.639, 0.7569, 0.6507, 0.8413, 0.8928, 0.3257, 0.8765, 0.4508, 0.8042, 0.377, 0.8765, 0.4508, 0.8928, 0.3257, 0.969, 0.4354, 0.8928, 0.3257, 0.8765, 0.4508, 0.969, 0.4354, 0.8765, 0.4508, 0.8928, 0.3257, 0.8042, 0.377, 0.8042, 0.377, 0.8002, 0.2026, 0.8928, 0.3257, 0.8928, 0.3257, 0.8681, 0.1471, 0.9309, 0.2437, 0.8681, 0.1471, 0.8928, 0.3257, 0.8002, 0.2026, 0.8002, 0.2026, 0.8042, 0.377, 0.7318, 0.3031, 0.8002, 0.2026, 0.8042, 0.377, 0.8928, 0.3257, 0.8042, 0.377, 0.8002, 0.2026, 0.7318, 0.3031, 0.8928, 0.3257, 0.8681, 0.1471, 0.8002, 0.2026, 0.3422, 0.2748, 0.2854, 0.306, 0.3433, 0.3079, 0.2854, 0.306, 0.3422, 0.2748, 0.296, 0.2694, 0.3422, 0.2748, 0.2854, 0.306, 0.296, 0.2694, 0.2854, 0.306, 0.3422, 0.2748, 0.3433, 0.3079, 0.6059, 0.068, 0.6844, 0.1033, 0.7297, 0.0677, 0.5721, 0.1129, 0.6059, 0.068, 0.4843, 0.1029, 0.6059, 0.068, 0.5721, 0.1129, 0.6505, 0.0947, 0.6844, 0.1033, 0.6059, 0.068, 0.6505, 0.0947, 0.4685, 0.1477, 0.5721, 0.1129, 0.4843, 0.1029, 0.5721, 0.1129, 0.4685, 0.1477, 0.5649, 0.1638, 0.6505, 0.0947, 0.5721, 0.1129, 0.6447, 0.113, 0.5721, 0.1129, 0.6036, 0.1373, 0.6447, 0.113, 0.5721, 0.1129, 0.5649, 0.1638, 0.6036, 0.1373, 0.6844, 0.1033, 0.6505, 0.0947, 0.6447, 0.113, 0.6844, 0.1033, 0.6885, 0.1442, 0.7636, 0.0981, 0.6885, 0.1442, 0.6844, 0.1033, 0.6447, 0.113, 0.7184, 0.1766, 0.7636, 0.0981, 0.6885, 0.1442, 0.9293, 0.0199, 0.8585, 0.0631, 0.9972, 0.073, 0.9972, 0.073, 0.8585, 0.0631, 0.9263, 0.1348, 0.9293, 0.0199, 0.9972, 0.073, 0.8585, 0.0631, 0.9972, 0.073, 0.9263, 0.1348, 0.8585, 0.0631, 0.371, 0.8168, 0.4626, 0.6176, 0.4528, 0.8173, 0.4626, 0.6176, 0.371, 0.8168, 0.4022, 0.6185, 0.4525, 0.967, 0.371, 0.8168, 0.4528, 0.8173, 0.371, 0.8168, 0.4525, 0.967, 0.3452, 0.9564, 0.371, 0.8168, 0.4626, 0.6176, 0.4022, 0.6185, 0.4626, 0.6176, 0.371, 0.8168, 0.4528, 0.8173, 0.4525, 0.967, 0.371, 0.8168, 0.3452, 0.9564, 0.371, 0.8168, 0.4525, 0.967, 0.4528, 0.8173, 0.5276, 0.8134, 0.4525, 0.967, 0.4528, 0.8173, 0.5095, 0.6188, 0.4528, 0.8173, 0.4626, 0.6176, 0.4528, 0.8173, 0.5095, 0.6188, 0.5276, 0.8134, 0.6396, 0.2931, 0.4911, 0.2712, 0.4923, 0.2887, 0.4754, 0.26, 0.4923, 0.2887, 0.4911, 0.2712, 0.4923, 0.2887, 0.4754, 0.26, 0.4599, 0.2792, 0.4923, 0.2887, 0.4754, 0.26, 0.4911, 0.2712, 0.4754, 0.26, 0.4923, 0.2887, 0.4599, 0.2792, 0.4754, 0.26, 0.6292, 0.2494, 0.4911, 0.2712, 0.6292, 0.2494, 0.4754, 0.26, 0.6192, 0.2221, 0.7184, 0.1766, 0.6292, 0.2494, 0.6192, 0.2221, 0.6036, 0.1373, 0.7184, 0.1766, 0.5649, 0.1638, 0.7184, 0.1766, 0.6036, 0.1373, 0.6885, 0.1442, 0.7184, 0.1766, 0.6885, 0.1442, 0.7636, 0.0981, 0.5721, 0.1129, 0.6447, 0.113, 0.6036, 0.1373, 0.6036, 0.1373, 0.6447, 0.113, 0.6885, 0.1442, 0.5721, 0.1129, 0.6036, 0.1373, 0.5649, 0.1638, 0.4685, 0.1477, 0.5721, 0.1129, 0.5649, 0.1638, 0.5721, 0.1129, 0.4843, 0.1029, 0.6059, 0.068, 0.6505, 0.0947, 0.6447, 0.113, 0.5721, 0.1129, 0.6059, 0.068, 0.6505, 0.0947, 0.5721, 0.1129, 0.5721, 0.1129, 0.4685, 0.1477, 0.4843, 0.1029, 0.6885, 0.1442, 0.6447, 0.113, 0.6844, 0.1033, 0.6844, 0.1033, 0.6447, 0.113, 0.6505, 0.0947, 0.3675, 0.7278, 0.3299, 0.7156, 0.3694, 0.6824, 0.3694, 0.6824, 0.3299, 0.7156, 0.3121, 0.6189, 0.3675, 0.7278, 0.28, 0.9464, 0.3299, 0.7156, 0.28, 0.9464, 0.3675, 0.7278, 0.3105, 0.9381, 0.3299, 0.7156, 0.2351, 0.9521, 0.2443, 0.7322, 0.3121, 0.6189, 0.3299, 0.7156, 0.2443, 0.7322, 0.2351, 0.9521, 0.3299, 0.7156, 0.28, 0.9464, 0.3121, 0.6189, 0.2443, 0.7322, 0.2214, 0.6007, 0.2214, 0.6007, 0.2443, 0.7322, 0.1923, 0.7349, 0.2351, 0.9521, 0.1923, 0.7349, 0.2443, 0.7322, 0.1923, 0.7349, 0.2351, 0.9521, 0.1701, 0.9165, 0.3675, 0.7278, 0.3694, 0.6824, 0.3299, 0.7156, 0.3694, 0.6824, 0.3121, 0.6189, 0.3299, 0.7156, 0.3675, 0.7278, 0.3299, 0.7156, 0.28, 0.9464, 0.28, 0.9464, 0.3105, 0.9381, 0.3675, 0.7278, 0.3299, 0.7156, 0.2443, 0.7322, 0.2351, 0.9521, 0.3121, 0.6189, 0.2443, 0.7322, 0.3299, 0.7156, 0.2351, 0.9521, 0.28, 0.9464, 0.3299, 0.7156, 0.3121, 0.6189, 0.2214, 0.6007, 0.2443, 0.7322, 0.2214, 0.6007, 0.1923, 0.7349, 0.2443, 0.7322, 0.2351, 0.9521, 0.2443, 0.7322, 0.1923, 0.7349, 0.1923, 0.7349, 0.1701, 0.9165, 0.2351, 0.9521, 0.6036, 0.1373, 0.6885, 0.1442, 0.6447, 0.113, 0.6036, 0.1373, 0.7184, 0.1766, 0.6885, 0.1442, 0.7184, 0.1766, 0.6036, 0.1373, 0.5649, 0.1638, 0.7124, 0.8816, 0.7623, 0.762, 0.7818, 0.8659, 0.7124, 0.8816, 0.7818, 0.8659, 0.6659, 0.9203, 0.8446, 0.9811, 0.7818, 0.8659, 0.9021, 0.9007, 0.6659, 0.9203, 0.7818, 0.8659, 0.6668, 0.9652, 0.7818, 0.8659, 0.8446, 0.9811, 0.6668, 0.9652, 0.8621, 0.7569, 0.9021, 0.9007, 0.7818, 0.8659, 0.985, 0.866, 0.8621, 0.7569, 0.9532, 0.7136, 0.8621, 0.7569, 0.985, 0.866, 0.9021, 0.9007, 0.985, 0.866, 0.8621, 0.7569, 0.9021, 0.9007, 0.8621, 0.7569, 0.985, 0.866, 0.9532, 0.7136, 0.8446, 0.9811, 0.9021, 0.9007, 0.7818, 0.8659, 0.8621, 0.7569, 0.7818, 0.8659, 0.9021, 0.9007, 0.7818, 0.8659, 0.6668, 0.9652, 0.8446, 0.9811, 0.6659, 0.9203, 0.6668, 0.9652, 0.7818, 0.8659, 0.7818, 0.8659, 0.8621, 0.7569, 0.7623, 0.762, 0.7124, 0.8816, 0.6659, 0.9203, 0.7818, 0.8659, 0.7623, 0.762, 0.7124, 0.8816, 0.7818, 0.8659, 0.6748, 0.7573, 0.6931, 0.8162, 0.7623, 0.762, 0.7124, 0.8816, 0.7623, 0.762, 0.6931, 0.8162, 0.7455, 0.6819, 0.6748, 0.7573, 0.7623, 0.762, 0.6748, 0.7573, 0.7455, 0.6819, 0.6597, 0.588, 0.4525, 0.967, 0.5276, 0.8134, 0.5529, 0.9654, 0.4525, 0.967, 0.5276, 0.8134, 0.4528, 0.8173, 0.5276, 0.8134, 0.4525, 0.967, 0.5529, 0.9654, 0.5095, 0.6188, 0.4528, 0.8173, 0.5276, 0.8134, 0.4528, 0.8173, 0.5095, 0.6188, 0.4626, 0.6176, 0.4626, 0.6176, 0.505, 0.489, 0.5095, 0.6188, 0.505, 0.489, 0.4626, 0.6176, 0.5095, 0.6188, 0.4323, 0.4895, 0.4626, 0.6176, 0.4747, 0.4878, 0.4626, 0.6176, 0.4323, 0.4895, 0.4022, 0.6185, 0.4626, 0.6176, 0.505, 0.489, 0.4747, 0.4878, 0.4323, 0.4895, 0.4626, 0.6176, 0.4022, 0.6185, 0.4323, 0.4895, 0.4854, 0.3458, 0.4747, 0.4878, 0.4626, 0.6176, 0.4323, 0.4895, 0.4747, 0.4878, 0.4323, 0.4895, 0.4747, 0.4878, 0.4854, 0.3458, 0.4854, 0.3458, 0.4747, 0.4878, 0.505, 0.489, 0.4854, 0.3458, 0.505, 0.489, 0.4747, 0.4878, 0.505, 0.489, 0.4626, 0.6176, 0.4747, 0.4878, 0.2324, 0.9861, 0.2205, 0.9692, 0.1295, 0.9857, 0.2205, 0.9692, 0.1327, 0.9099, 0.1295, 0.9857, 0.2324, 0.9861, 0.1295, 0.9857, 0.2205, 0.9692, 0.2205, 0.9692, 0.1295, 0.9857, 0.1327, 0.9099, 0.0594, 0.928, 0.1295, 0.9857, 0.0119, 0.9496, 0.1295, 0.9857, 0.0594, 0.928, 0.1327, 0.9099, 0.0594, 0.928, 0.1295, 0.9857, 0.1327, 0.9099, 0.1295, 0.9857, 0.0594, 0.928, 0.0119, 0.9496, 0.0594, 0.928, 0.0119, 0.9496, 0.0171, 0.8512, 0.0594, 0.928, 0.0171, 0.8512, 0.0745, 0.8212, 0.0594, 0.928, 0.0171, 0.8512, 0.0119, 0.9496, 0.6844, 0.1033, 0.7636, 0.0981, 0.6885, 0.1442, 0.7297, 0.0677, 0.8223, 0.0756, 0.7636, 0.0981, 0.7297, 0.0677, 0.7636, 0.0981, 0.6844, 0.1033, 0.6059, 0.068, 0.6844, 0.1033, 0.6505, 0.0947, 0.6844, 0.1033, 0.6059, 0.068, 0.7297, 0.0677, 0.4843, 0.1029, 0.5945, 0.0273, 0.6059, 0.068, 0.5945, 0.0273, 0.7297, 0.0677, 0.6059, 0.068, 0.5945, 0.0273, 0.4843, 0.1029, 0.462, 0.0929, 0.4685, 0.1477, 0.462, 0.0929, 0.4843, 0.1029, 0.462, 0.0929, 0.4685, 0.1477, 0.4407, 0.1395, 0.4843, 0.1029, 0.5945, 0.0273, 0.462, 0.0929, 0.4685, 0.1477, 0.462, 0.0929, 0.4407, 0.1395, 0.462, 0.0929, 0.4685, 0.1477, 0.4843, 0.1029, 0.7297, 0.0677, 0.5945, 0.0273, 0.7528, 0.0362, 0.5945, 0.0273, 0.4843, 0.1029, 0.6059, 0.068, 0.5945, 0.0273, 0.7297, 0.0677, 0.7528, 0.0362, 0.7297, 0.0677, 0.5945, 0.0273, 0.6059, 0.068, 0.8223, 0.0756, 0.7297, 0.0677, 0.7528, 0.0362, 0.7297, 0.0677, 0.8223, 0.0756, 0.7528, 0.0362, 0.8223, 0.0756, 0.7297, 0.0677, 0.7636, 0.0981, 0.7297, 0.0677, 0.6844, 0.1033, 0.7636, 0.0981])
me_velociraptor_evo_4_baby.materials.append(mat_material1_002)
me_velociraptor_evo_4_baby.update()
me_velociraptor_evo_4_baby_001 = bpy.data.meshes.new('velociraptor evo 4 baby.001')
me_velociraptor_evo_4_baby_001.from_pydata([(-0.0001743, 10.4, -20.71), (-3.285, 12.88, -11.87), (-2.948, 10.66, -12.9), (-2.588, 12.48, -14.49), (-2.559, 12.36, -13.74), (-2.303, 10.12, -15.13), (-2.059, 11.96, -16.82), (-2.215, 12.19, -16.23), (-1.935, 9.748, -17.17), (-1.695, 11.13, -18.57), (-1.277, 9.465, -19.12), (-0.7496, 10.89, -20.07), (-0.3776, 9.51, -19.97), (-0.0001743, 10.73, -20.49), (-0.925, 10.81, -20.18), (3.285, 12.88, -11.87), (2.587, 12.48, -14.49), (2.947, 10.66, -12.9), (2.559, 12.36, -13.74), (2.059, 11.96, -16.82), (2.302, 10.12, -15.13), (2.215, 12.19, -16.23), (1.695, 11.13, -18.57), (1.935, 9.748, -17.17), (0.7492, 10.89, -20.07), (1.277, 9.465, -19.12), (0.3772, 9.51, -19.97), (0.9246, 10.81, -20.18)], [], [(18, 19, 20), (4, 5, 6), (21, 22, 23), (7, 9, 8), (15, 16, 17), (1, 3, 2), (22, 25, 24), (9, 11, 10), (13, 12, 14), (12, 13, 0), (13, 26, 0), (26, 13, 27)])
me_velociraptor_evo_4_baby_001.polygons.foreach_set('use_smooth', [True] * 12)
_uv = me_velociraptor_evo_4_baby_001.uv_layers.new(name='UVMap')
_uv.uv.foreach_set('vector', [0.4439, 0.2339, 0.3602, 0.2343, 0.3874, 0.3645, 0.4439, 0.2339, 0.3874, 0.3645, 0.3602, 0.2343, 0.444, 0.2339, 0.3602, 0.2345, 0.3873, 0.3647, 0.444, 0.2339, 0.3602, 0.2345, 0.3873, 0.3647, 0.4437, 0.2339, 0.36, 0.2334, 0.3879, 0.3635, 0.4437, 0.2339, 0.36, 0.2334, 0.3879, 0.3635, 0.444, 0.2339, 0.3873, 0.3647, 0.3602, 0.2346, 0.444, 0.2339, 0.3602, 0.2346, 0.3873, 0.3647, 0.3676, 0.2345, 0.3873, 0.3647, 0.444, 0.2339, 0.3873, 0.3647, 0.3676, 0.2345, 0.3654, 0.2593, 0.3676, 0.2345, 0.3873, 0.3647, 0.3654, 0.2593, 0.3873, 0.3647, 0.3676, 0.2345, 0.444, 0.2339])
me_velociraptor_evo_4_baby_001.materials.append(mat_material1_002)
me_velociraptor_evo_4_baby_001.update()
me_velociraptor_evo_4_baby_002 = bpy.data.meshes.new('velociraptor evo 4 baby.002')
me_velociraptor_evo_4_baby_002.from_pydata([(-2.637, 9.683, -12.56), (-2.058, 8.928, -14.9), (-2.357, 10.58, -13.82), (-2.205, 8.94, -14.7), (-1.62, 8.38, -16.9), (-1.914, 10.13, -16.14), (-1.907, 8.503, -16.48), (-1.102, 8.073, -18.37), (-1.483, 9.719, -17.81), (-0.3444, 9.188, -19.07), (-0.9061, 7.996, -18.33), (-0.0001743, 7.867, -19.0), (-0.0001743, 8.288, -19.09), (2.637, 9.683, -12.56), (2.357, 10.58, -13.82), (2.058, 8.928, -14.9), (2.205, 8.94, -14.7), (1.913, 10.13, -16.14), (1.619, 8.38, -16.9), (1.906, 8.503, -16.48), (1.483, 9.719, -17.81), (1.102, 8.073, -18.37), (0.344, 9.188, -19.07), (0.9057, 7.996, -18.33)], [], [(13, 14, 15), (0, 2, 1), (16, 18, 17), (3, 4, 5), (19, 20, 21), (6, 7, 8), (11, 9, 12), (9, 11, 10), (11, 22, 23), (22, 11, 12)])
me_velociraptor_evo_4_baby_002.polygons.foreach_set('use_smooth', [True] * 10)
_uv = me_velociraptor_evo_4_baby_002.uv_layers.new(name='UVMap')
_uv.uv.foreach_set('vector', [0.4443, 0.235, 0.3879, 0.3634, 0.3593, 0.2344, 0.4443, 0.235, 0.3879, 0.3634, 0.3593, 0.2344, 0.4442, 0.2352, 0.3594, 0.2344, 0.388, 0.3636, 0.4442, 0.2352, 0.3594, 0.2344, 0.388, 0.3636, 0.4442, 0.2352, 0.388, 0.3636, 0.3594, 0.2344, 0.4442, 0.2352, 0.3594, 0.2344, 0.388, 0.3636, 0.3709, 0.2345, 0.388, 0.3636, 0.3678, 0.2723, 0.388, 0.3636, 0.3709, 0.2345, 0.4442, 0.2352, 0.3709, 0.2345, 0.388, 0.3636, 0.4442, 0.2352, 0.388, 0.3636, 0.3709, 0.2345, 0.3678, 0.2723])
me_velociraptor_evo_4_baby_002.materials.append(mat_material1_002)
me_velociraptor_evo_4_baby_002.update()
me_velociraptor_evo_4_baby_007 = bpy.data.meshes.new('velociraptor evo 4 baby.007')
me_velociraptor_evo_4_baby_007.from_pydata([(-0.0001743, 10.4, -20.71), (-3.285, 12.88, -11.87), (-2.948, 10.66, -12.9), (-2.588, 12.48, -14.49), (-2.559, 12.36, -13.74), (-2.303, 10.12, -15.13), (-2.059, 11.96, -16.82), (-2.215, 12.19, -16.23), (-1.935, 9.748, -17.17), (-1.695, 11.13, -18.57), (-1.277, 9.465, -19.12), (-0.7496, 10.89, -20.07), (-0.3776, 9.51, -19.97), (-0.0001743, 10.73, -20.49), (-0.925, 10.81, -20.18), (3.285, 12.88, -11.87), (2.587, 12.48, -14.49), (2.947, 10.66, -12.9), (2.559, 12.36, -13.74), (2.059, 11.96, -16.82), (2.302, 10.12, -15.13), (2.215, 12.19, -16.23), (1.695, 11.13, -18.57), (1.935, 9.748, -17.17), (0.7492, 10.89, -20.07), (1.277, 9.465, -19.12), (0.3772, 9.51, -19.97), (0.9246, 10.81, -20.18)], [], [(18, 19, 20), (4, 5, 6), (21, 22, 23), (7, 9, 8), (15, 16, 17), (1, 3, 2), (22, 25, 24), (9, 11, 10), (13, 12, 14), (12, 13, 0), (13, 26, 0), (26, 13, 27)])
me_velociraptor_evo_4_baby_007.polygons.foreach_set('use_smooth', [True] * 12)
_uv = me_velociraptor_evo_4_baby_007.uv_layers.new(name='UVMap')
_uv.uv.foreach_set('vector', [0.4439, 0.2339, 0.3602, 0.2343, 0.3874, 0.3645, 0.4439, 0.2339, 0.3874, 0.3645, 0.3602, 0.2343, 0.444, 0.2339, 0.3602, 0.2345, 0.3873, 0.3647, 0.444, 0.2339, 0.3602, 0.2345, 0.3873, 0.3647, 0.4437, 0.2339, 0.36, 0.2334, 0.3879, 0.3635, 0.4437, 0.2339, 0.36, 0.2334, 0.3879, 0.3635, 0.444, 0.2339, 0.3873, 0.3647, 0.3602, 0.2346, 0.444, 0.2339, 0.3602, 0.2346, 0.3873, 0.3647, 0.3676, 0.2345, 0.3873, 0.3647, 0.444, 0.2339, 0.3873, 0.3647, 0.3676, 0.2345, 0.3654, 0.2593, 0.3676, 0.2345, 0.3873, 0.3647, 0.3654, 0.2593, 0.3873, 0.3647, 0.3676, 0.2345, 0.444, 0.2339])
me_velociraptor_evo_4_baby_007.materials.append(mat_material1_023)
me_velociraptor_evo_4_baby_007.update()
me_velociraptor_evo_4_baby_006 = bpy.data.meshes.new('velociraptor evo 4 baby.006')
me_velociraptor_evo_4_baby_006.from_pydata([(-2.637, 9.683, -12.56), (-2.058, 8.928, -14.9), (-2.357, 10.58, -13.82), (-2.205, 8.94, -14.7), (-1.62, 8.38, -16.9), (-1.914, 10.13, -16.14), (-1.907, 8.503, -16.48), (-1.102, 8.073, -18.37), (-1.483, 9.719, -17.81), (-0.3444, 9.188, -19.07), (-0.9061, 7.996, -18.33), (-0.0001743, 7.867, -19.0), (-0.0001743, 8.288, -19.09), (2.637, 9.683, -12.56), (2.357, 10.58, -13.82), (2.058, 8.928, -14.9), (2.205, 8.94, -14.7), (1.913, 10.13, -16.14), (1.619, 8.38, -16.9), (1.906, 8.503, -16.48), (1.483, 9.719, -17.81), (1.102, 8.073, -18.37), (0.344, 9.188, -19.07), (0.9057, 7.996, -18.33)], [], [(13, 14, 15), (0, 2, 1), (16, 18, 17), (3, 4, 5), (19, 20, 21), (6, 7, 8), (11, 9, 12), (9, 11, 10), (11, 22, 23), (22, 11, 12)])
me_velociraptor_evo_4_baby_006.polygons.foreach_set('use_smooth', [True] * 10)
_uv = me_velociraptor_evo_4_baby_006.uv_layers.new(name='UVMap')
_uv.uv.foreach_set('vector', [0.4443, 0.235, 0.3879, 0.3634, 0.3593, 0.2344, 0.4443, 0.235, 0.3879, 0.3634, 0.3593, 0.2344, 0.4442, 0.2352, 0.3594, 0.2344, 0.388, 0.3636, 0.4442, 0.2352, 0.3594, 0.2344, 0.388, 0.3636, 0.4442, 0.2352, 0.388, 0.3636, 0.3594, 0.2344, 0.4442, 0.2352, 0.3594, 0.2344, 0.388, 0.3636, 0.3709, 0.2345, 0.388, 0.3636, 0.3678, 0.2723, 0.388, 0.3636, 0.3709, 0.2345, 0.4442, 0.2352, 0.3709, 0.2345, 0.388, 0.3636, 0.4442, 0.2352, 0.388, 0.3636, 0.3709, 0.2345, 0.3678, 0.2723])
me_velociraptor_evo_4_baby_006.materials.append(mat_material1_023)
me_velociraptor_evo_4_baby_006.update()
me_velociraptor_evo_4_baby_008 = bpy.data.meshes.new('velociraptor evo 4 baby.008')
me_velociraptor_evo_4_baby_008.from_pydata([(-0.0001743, 0.9411, -2.675), (-3.274, -0.02664, 1.375), (-0.0001743, 9.221, 11.38), (-0.0001743, 8.022, 16.44), (-3.102, 5.519, 15.9), (-3.261, 6.618, 10.77), (-4.204, 2.631, 8.146), (-4.936, 1.669, 12.3), (-0.0001743, -5.72, 8.885), (-3.693, 0.4243, 3.474), (-5.112, 0.7505, 2.384), (-4.367, 1.51, 0.6029), (-4.567, -4.426, 15.56), (-6.065, -2.961, 10.84), (-3.364, -0.3333, 17.34), (-4.892, -5.974, 12.86), (-5.934, -6.74, 9.042), (-4.459, -1.568, 7.054), (-3.106, -4.196, 8.258), (-4.145, -6.929, 7.243), (-3.517, -5.603, -2.032), (-4.988, -2.137, 0.2081), (-4.277, -3.489, 1.195), (-4.212, -1.654, -0.04658), (-3.407, -4.581, -3.906), (-3.452, -8.155, -3.901), (-4.704, -8.124, -4.092), (-3.399, -8.444, -4.963), (-2.253, -8.248, -3.958), (-2.702, -4.909, -3.167), (-2.622, 14.4, -15.71), (-3.181, 13.42, -13.66), (-2.936, 11.12, -15.24), (-2.466, 8.387, -4.278), (-2.441, 7.949, -13.66), (-4.291, 14.29, -10.83), (-2.929, 14.98, -5.737), (-1.076, 6.883, -18.69), (-1.154, 8.08, -19.38), (-0.0001743, 6.671, -18.94), (-1.075, 13.77, -20.72), (-0.0001743, 13.69, -20.95), (-2.17, 18.47, -7.758), (-2.662, 18.46, -13.33), (-0.0001743, 18.95, -13.5), (-0.0001743, 19.09, -7.23), (-3.855, 16.49, -10.16), (-3.339, 17.11, -13.1), (-2.904, 15.91, -12.29), (-0.0001743, 5.754, -7.092), (-0.0001743, 6.689, -13.46), (-0.0001743, 15.4, -3.792), (-0.0001743, 10.83, -1.622), (-0.0001743, 8.874, 1.775), (-2.355, -4.937, 12.19), (-0.0001743, 4.482, 28.66), (-1.838, 1.082, 28.61), (-2.727, 1.207, 23.03), (-0.0001743, 7.959, -13.04), (-2.895, 9.532, -13.92), (-0.0001743, 12.78, -13.21), (-0.0001743, 10.4, -20.71), (-1.143, 10.39, -20.65), (-4.217, 12.34, -8.778), (-0.0001743, 12.28, -6.358), (-3.616, -2.216, 0.2828), (-4.063, -17.69, 8.642), (-2.886, -17.69, 5.587), (-4.053, -16.75, 9.087), (-4.673, -12.23, 14.13), (-4.192, -15.76, 11.25), (-3.359, -12.22, 14.1), (-2.637, -14.96, 12.66), (-5.59, -16.41, 11.76), (-5.365, -17.69, 12.45), (-5.784, -16.77, 9.012), (-5.915, -17.69, 9.042), (-5.297, -17.69, 5.72), (-1.068, 1.052, 34.26), (-0.6593, 0.995, 40.17), (-0.0001743, -0.3667, 40.13), (-0.0001743, -1.325, 34.15), (-0.0001743, 3.408, 34.31), (-0.0001743, -2.497, 28.37), (-0.0001743, 2.198, 40.15), (-3.853, 5.767, 4.708), (-2.666, 4.694, -0.2786), (-0.0001743, 9.127, 5.362), (-3.3, -10.67, -2.087), (-4.287, -4.707, -3.532), (-0.0001743, -1.815, 0.4393), (-0.0001743, -3.274, 2.469), (-4.072, -12.28, 17.17), (-3.367, 10.9, -9.847), (-3.062, 10.52, -10.89), (-3.351, 12.93, -11.18), (-3.974, 12.62, -8.864), (-1.491, -15.96, 8.184), (-1.551, -15.14, 9.388), (-1.778, -14.72, 8.896), (-2.011, -15.32, 12.13), (-3.008, -17.69, 12.51), (-2.476, -16.71, 8.102), (-2.374, -17.7, 7.909), (-1.791, -14.72, 10.88), (-1.636, -15.72, 10.75), (-2.492, -14.74, 10.57), (-2.182, -15.35, 9.229), (-2.311, -16.81, 11.44), (-2.782, -15.98, 10.63), (-2.383, -17.32, 10.34), (-0.0001743, 7.931, -19.88), (-2.766, 15.06, -14.32), (-3.382, 16.06, -11.28), (-3.323, 14.5, -12.51), (-3.123, 16.63, -12.82), (-0.0001743, 5.596, 23.11), (-0.0001743, -3.577, 22.93), (-0.0001743, 0.9714, 44.02), (3.261, 6.618, 10.77), (3.102, 5.519, 15.9), (4.203, 2.631, 8.146), (4.935, 1.669, 12.3), (3.693, 0.4243, 3.474), (5.112, 0.7505, 2.384), (4.367, 1.51, 0.6029), (2.666, 4.694, -0.2786), (4.568, -4.426, 15.56), (3.364, -0.3333, 17.34), (6.065, -2.96, 10.84), (4.894, -5.974, 12.86), (4.459, -1.568, 7.054), (5.935, -6.739, 9.042), (3.106, -4.196, 8.258), (4.147, -6.929, 7.243), (2.356, -4.938, 12.19), (3.517, -5.603, -2.032), (4.277, -3.489, 1.195), (4.988, -2.137, 0.2081), (4.212, -1.654, -0.04658), (3.407, -4.581, -3.906), (4.704, -8.124, -4.092), (2.252, -8.248, -3.958), (3.399, -8.444, -4.963), (2.622, 14.4, -15.71), (3.181, 13.42, -13.66), (2.895, 9.532, -13.92), (2.441, 7.949, -13.66), (2.466, 8.387, -4.278), (2.929, 14.98, -5.737), (4.291, 14.29, -10.83), (1.076, 6.883, -18.69), (1.075, 13.77, -20.72), (1.142, 10.39, -20.65), (2.169, 18.47, -7.758), (2.662, 18.46, -13.33), (3.855, 16.49, -10.16), (3.339, 17.11, -13.1), (2.904, 15.91, -12.29), (2.726, 1.207, 23.03), (1.838, 1.082, 28.61), (1.154, 8.08, -19.38), (2.935, 11.12, -15.24), (4.216, 12.34, -8.778), (3.274, -0.02664, 1.375), (3.616, -2.216, 0.2828), (4.062, -17.69, 8.643), (4.053, -16.75, 9.088), (2.886, -17.69, 5.588), (2.476, -16.71, 8.102), (2.374, -17.7, 7.91), (4.677, -12.23, 14.13), (3.363, -12.22, 14.1), (4.192, -15.76, 11.25), (3.007, -17.69, 12.52), (2.638, -14.96, 12.66), (4.077, -12.28, 17.17), (5.589, -16.41, 11.76), (5.363, -17.69, 12.45), (5.784, -16.78, 9.013), (5.915, -17.69, 9.043), (5.297, -17.69, 5.721), (1.067, 1.052, 34.26), (0.6589, 0.995, 40.17), (3.853, 5.767, 4.708), (3.3, -10.67, -2.087), (2.702, -4.909, -3.167), (4.286, -4.707, -3.532), (3.367, 10.9, -9.847), (3.974, 12.62, -8.864), (3.351, 12.93, -11.18), (3.061, 10.52, -10.89), (1.491, -15.96, 8.185), (1.78, -14.72, 8.897), (1.551, -15.14, 9.389), (2.012, -15.32, 12.13), (2.382, -17.32, 10.35), (1.792, -14.72, 10.88), (2.493, -14.74, 10.57), (2.183, -15.34, 9.23), (2.311, -16.81, 11.44), (2.782, -15.98, 10.63), (1.636, -15.72, 10.75), (2.765, 15.06, -14.32), (3.323, 14.5, -12.51), (3.382, 16.06, -11.28), (3.123, 16.63, -12.82), (3.451, -8.155, -3.901)], [], [(171, 178, 177), (171, 177, 173), (174, 178, 176), (176, 178, 171), (171, 173, 172), (175, 176, 172), (172, 173, 175), (175, 198, 195), (173, 198, 175), (195, 174, 175), (174, 176, 175), (198, 173, 201), (199, 198, 201), (193, 197, 198), (198, 199, 193), (198, 197, 195), (195, 202, 200), (197, 202, 195), (174, 195, 200), (69, 73, 74), (69, 70, 73), (101, 92, 74), (92, 69, 74), (69, 71, 70), (106, 109, 70), (70, 72, 106), (71, 72, 70), (72, 71, 92), (72, 100, 106), (100, 72, 101), (101, 72, 92), (107, 109, 106), (99, 106, 104), (106, 99, 107), (106, 100, 104), (100, 108, 105), (104, 100, 105), (101, 108, 100), (68, 66, 77), (66, 68, 67), (68, 70, 109), (109, 102, 68), (75, 68, 77), (68, 73, 70), (73, 68, 75), (68, 102, 67), (76, 75, 77), (75, 76, 74), (74, 73, 75), (167, 181, 166), (166, 168, 167), (167, 201, 173), (201, 167, 169), (179, 181, 167), (167, 177, 179), (177, 167, 173), (167, 168, 169), (180, 181, 179), (179, 178, 180), (178, 179, 177), (63, 32, 60), (61, 162, 60), (32, 61, 60), (162, 61, 153), (61, 32, 62), (52, 86, 53), (52, 149, 51), (149, 52, 148), (52, 36, 33), (36, 52, 51), (49, 147, 148), (148, 163, 149), (147, 163, 148), (147, 49, 50), (49, 34, 50), (34, 49, 33), (33, 36, 63), (63, 34, 33), (37, 50, 34), (38, 34, 59), (34, 38, 37), (34, 63, 59), (50, 151, 147), (151, 50, 39), (194, 197, 193), (197, 194, 202), (193, 199, 192), (192, 194, 193), (201, 169, 196), (196, 169, 170), (98, 99, 104), (104, 105, 98), (99, 97, 107), (97, 99, 98), (109, 110, 102), (110, 103, 102), (169, 168, 170), (102, 103, 67), (17, 18, 19), (71, 19, 54), (18, 54, 19), (131, 134, 133), (172, 135, 134), (133, 134, 135), (201, 200, 202), (200, 201, 196), (109, 105, 108), (108, 110, 109), (207, 136, 186), (136, 207, 187), (25, 29, 20), (20, 89, 25), (5, 87, 85), (53, 85, 87), (6, 5, 85), (7, 5, 6), (5, 7, 4), (6, 85, 9), (85, 53, 86), (53, 184, 126), (121, 123, 184), (131, 123, 121), (121, 122, 131), (123, 8, 91), (123, 90, 164), (90, 123, 91), (131, 133, 123), (8, 123, 133), (131, 122, 129), (122, 127, 129), (128, 122, 120), (89, 27, 26), (27, 89, 24), (89, 26, 25), (26, 27, 88), (25, 26, 88), (27, 28, 88), (24, 28, 27), (28, 24, 29), (28, 25, 88), (29, 25, 28), (187, 143, 140), (143, 187, 141), (187, 207, 141), (142, 140, 143), (140, 142, 186), (141, 185, 143), (143, 185, 142), (207, 185, 141), (142, 185, 207), (186, 142, 207), (165, 123, 164), (123, 165, 137), (137, 124, 123), (123, 124, 184), (186, 137, 165), (124, 137, 138), (137, 186, 136), (136, 138, 137), (138, 125, 124), (125, 184, 124), (184, 125, 126), (65, 9, 22), (9, 65, 1), (10, 22, 9), (9, 85, 10), (22, 29, 65), (22, 10, 21), (29, 22, 20), (21, 20, 22), (11, 21, 10), (85, 11, 10), (11, 85, 86), (86, 1, 11), (21, 11, 23), (1, 23, 11), (23, 89, 21), (20, 21, 89), (29, 23, 65), (23, 29, 24), (23, 1, 65), (89, 23, 24), (126, 125, 164), (125, 138, 139), (139, 164, 125), (187, 139, 138), (138, 136, 187), (186, 139, 140), (139, 186, 165), (164, 139, 165), (139, 187, 140), (119, 87, 2), (120, 2, 3), (2, 120, 119), (87, 5, 2), (4, 2, 5), (2, 4, 3), (121, 184, 119), (87, 119, 184), (122, 121, 119), (119, 120, 122), (184, 53, 87), (17, 9, 18), (9, 91, 8), (9, 90, 91), (90, 9, 1), (8, 18, 9), (8, 54, 18), (8, 133, 135), (126, 90, 0), (90, 126, 164), (86, 90, 1), (90, 86, 0), (0, 148, 126), (126, 52, 53), (52, 126, 148), (148, 0, 49), (33, 0, 86), (0, 33, 49), (86, 52, 33), (190, 188, 191), (188, 190, 189), (95, 93, 96), (93, 95, 94), (43, 46, 42), (30, 43, 40), (43, 30, 47), (46, 43, 47), (62, 30, 40), (30, 62, 32), (47, 30, 48), (30, 31, 48), (30, 32, 31), (46, 47, 48), (46, 35, 36), (35, 46, 48), (63, 36, 35), (206, 205, 203), (203, 205, 204), (115, 112, 113), (112, 114, 113), (55, 182, 160), (182, 55, 82), (159, 55, 160), (55, 159, 116), (55, 78, 82), (78, 55, 56), (57, 55, 116), (55, 57, 56), (83, 159, 160), (81, 160, 182), (160, 81, 83), (50, 37, 39), (38, 39, 37), (39, 38, 111), (39, 161, 151), (161, 39, 111), (161, 147, 151), (147, 161, 146), (163, 147, 146), (145, 163, 162), (163, 145, 150), (163, 150, 149), (144, 158, 145), (145, 158, 150), (144, 145, 162), (153, 144, 162), (144, 152, 155), (157, 158, 144), (155, 157, 144), (144, 153, 152), (150, 158, 156), (156, 158, 157), (135, 130, 127), (127, 130, 129), (135, 176, 130), (176, 135, 172), (130, 171, 132), (129, 130, 132), (171, 130, 176), (129, 132, 131), (131, 132, 134), (171, 134, 132), (134, 171, 172), (54, 12, 15), (12, 13, 15), (54, 15, 92), (92, 71, 54), (15, 16, 69), (13, 16, 15), (69, 92, 15), (13, 17, 16), (17, 19, 16), (69, 16, 19), (19, 71, 69), (31, 35, 48), (31, 63, 35), (63, 31, 32), (127, 122, 128), (127, 128, 135), (117, 128, 159), (135, 128, 8), (128, 117, 8), (120, 159, 128), (116, 120, 3), (120, 116, 159), (116, 4, 57), (4, 116, 3), (117, 57, 14), (4, 14, 57), (14, 8, 117), (54, 8, 14), (14, 4, 7), (12, 54, 14), (7, 12, 14), (17, 13, 7), (12, 7, 13), (6, 17, 7), (17, 6, 9), (159, 83, 117), (57, 83, 56), (83, 57, 117), (81, 56, 83), (56, 81, 78), (182, 80, 81), (80, 78, 81), (84, 78, 79), (78, 84, 82), (78, 80, 79), (84, 182, 82), (84, 118, 183), (182, 84, 183), (84, 79, 118), (118, 79, 80), (118, 80, 183), (80, 182, 183), (111, 38, 58), (38, 59, 58), (111, 58, 161), (161, 58, 146), (163, 58, 64), (58, 163, 146), (63, 58, 59), (58, 63, 64), (163, 64, 60), (163, 60, 162), (63, 60, 64), (156, 149, 150), (154, 51, 149), (154, 149, 156), (155, 156, 157), (156, 155, 154), (152, 44, 155), (44, 154, 155), (44, 152, 41), (153, 41, 152), (41, 153, 61), (40, 44, 41), (62, 41, 61), (41, 62, 40), (154, 44, 45), (44, 40, 43), (44, 42, 45), (42, 44, 43), (51, 154, 45), (42, 51, 45), (51, 42, 36), (42, 46, 36)])
me_velociraptor_evo_4_baby_008.polygons.foreach_set('use_smooth', [True] * 368)
_uv = me_velociraptor_evo_4_baby_008.uv_layers.new(name='UVMap')
_uv.uv.foreach_set('vector', [0.136, 0.0587, 0.2048, 0.1835, 0.1845, 0.1905, 0.136, 0.0587, 0.1845, 0.1905, 0.1083, 0.1843, 0.2289, 0.1648, 0.2048, 0.1835, 0.1892, 0.0548, 0.1892, 0.0548, 0.2048, 0.1835, 0.136, 0.0587, 0.136, 0.0587, 0.1083, 0.1843, 0.0788, 0.0497, 0.0743, 0.1461, 0.0482, 0.0207, 0.0788, 0.0497, 0.0788, 0.0497, 0.1083, 0.1843, 0.0743, 0.1461, 0.0743, 0.1461, 0.0994, 0.2461, 0.0653, 0.2409, 0.1083, 0.1843, 0.0994, 0.2461, 0.0743, 0.1461, 0.0653, 0.2409, 0.0229, 0.129, 0.0743, 0.1461, 0.0229, 0.129, 0.0482, 0.0207, 0.0743, 0.1461, 0.0994, 0.2461, 0.1083, 0.1843, 0.1243, 0.2544, 0.0965, 0.3745, 0.0994, 0.2461, 0.1243, 0.2544, 0.0891, 0.3732, 0.0716, 0.3249, 0.0994, 0.2461, 0.0994, 0.2461, 0.0965, 0.3745, 0.0891, 0.3732, 0.0994, 0.2461, 0.0716, 0.3249, 0.0653, 0.2409, 0.0653, 0.2409, 0.0632, 0.3437, 0.0381, 0.2851, 0.0716, 0.3249, 0.0632, 0.3437, 0.0653, 0.2409, 0.0229, 0.129, 0.0653, 0.2409, 0.0381, 0.2851, 0.136, 0.0587, 0.1845, 0.1905, 0.2048, 0.1835, 0.136, 0.0587, 0.1083, 0.1843, 0.1845, 0.1905, 0.2289, 0.1648, 0.1892, 0.0548, 0.2048, 0.1835, 0.1892, 0.0548, 0.136, 0.0587, 0.2048, 0.1835, 0.136, 0.0587, 0.0788, 0.0497, 0.1083, 0.1843, 0.0994, 0.2461, 0.1243, 0.2544, 0.1083, 0.1843, 0.1083, 0.1843, 0.0743, 0.1461, 0.0994, 0.2461, 0.0788, 0.0497, 0.0743, 0.1461, 0.1083, 0.1843, 0.0743, 0.1461, 0.0788, 0.0497, 0.0482, 0.0207, 0.0743, 0.1461, 0.0653, 0.2409, 0.0994, 0.2461, 0.0653, 0.2409, 0.0743, 0.1461, 0.0229, 0.129, 0.0229, 0.129, 0.0743, 0.1461, 0.0482, 0.0207, 0.0965, 0.3745, 0.1243, 0.2544, 0.0994, 0.2461, 0.0891, 0.3732, 0.0994, 0.2461, 0.0716, 0.3249, 0.0994, 0.2461, 0.0891, 0.3732, 0.0965, 0.3745, 0.0994, 0.2461, 0.0653, 0.2409, 0.0716, 0.3249, 0.0653, 0.2409, 0.0381, 0.2851, 0.0632, 0.3437, 0.0716, 0.3249, 0.0653, 0.2409, 0.0632, 0.3437, 0.0229, 0.129, 0.0381, 0.2851, 0.0653, 0.2409, 0.1846, 0.2704, 0.1879, 0.2862, 0.2565, 0.3574, 0.1879, 0.2862, 0.1846, 0.2704, 0.2392, 0.3722, 0.1846, 0.2704, 0.1083, 0.1843, 0.1243, 0.2544, 0.1243, 0.2544, 0.1611, 0.3563, 0.1846, 0.2704, 0.2379, 0.2776, 0.1846, 0.2704, 0.2565, 0.3574, 0.1846, 0.2704, 0.1845, 0.1905, 0.1083, 0.1843, 0.1845, 0.1905, 0.1846, 0.2704, 0.2379, 0.2776, 0.1846, 0.2704, 0.1611, 0.3563, 0.2392, 0.3722, 0.2555, 0.2798, 0.2379, 0.2776, 0.2565, 0.3574, 0.2379, 0.2776, 0.2555, 0.2798, 0.2048, 0.1835, 0.2048, 0.1835, 0.1845, 0.1905, 0.2379, 0.2776, 0.1846, 0.2704, 0.2565, 0.3574, 0.1879, 0.2862, 0.1879, 0.2862, 0.2392, 0.3722, 0.1846, 0.2704, 0.1846, 0.2704, 0.1243, 0.2544, 0.1083, 0.1843, 0.1243, 0.2544, 0.1846, 0.2704, 0.1611, 0.3563, 0.2379, 0.2776, 0.2565, 0.3574, 0.1846, 0.2704, 0.1846, 0.2704, 0.1845, 0.1905, 0.2379, 0.2776, 0.1845, 0.1905, 0.1846, 0.2704, 0.1083, 0.1843, 0.1846, 0.2704, 0.2392, 0.3722, 0.1611, 0.3563, 0.2555, 0.2798, 0.2565, 0.3574, 0.2379, 0.2776, 0.2379, 0.2776, 0.2048, 0.1835, 0.2555, 0.2798, 0.2048, 0.1835, 0.2379, 0.2776, 0.1845, 0.1905, 0.0594, 0.928, 0.0745, 0.8212, 0.0171, 0.8512, 0.059, 0.7321, 0.0745, 0.8212, 0.0171, 0.8512, 0.0745, 0.8212, 0.059, 0.7321, 0.0171, 0.8512, 0.0745, 0.8212, 0.059, 0.7321, 0.0657, 0.7474, 0.059, 0.7321, 0.0745, 0.8212, 0.0657, 0.7474, 0.8681, 0.1471, 0.8928, 0.3257, 0.9309, 0.2437, 0.8681, 0.1471, 0.7636, 0.0981, 0.8223, 0.0756, 0.7636, 0.0981, 0.8681, 0.1471, 0.8002, 0.2026, 0.8681, 0.1471, 0.7636, 0.0981, 0.8002, 0.2026, 0.7636, 0.0981, 0.8681, 0.1471, 0.8223, 0.0756, 0.7318, 0.3031, 0.6292, 0.2494, 0.8002, 0.2026, 0.8002, 0.2026, 0.7184, 0.1766, 0.7636, 0.0981, 0.6292, 0.2494, 0.7184, 0.1766, 0.8002, 0.2026, 0.6292, 0.2494, 0.7318, 0.3031, 0.6396, 0.2931, 0.7318, 0.3031, 0.6292, 0.2494, 0.6396, 0.2931, 0.6292, 0.2494, 0.7318, 0.3031, 0.8002, 0.2026, 0.8002, 0.2026, 0.7636, 0.0981, 0.7184, 0.1766, 0.7184, 0.1766, 0.6292, 0.2494, 0.8002, 0.2026, 0.4911, 0.2712, 0.6396, 0.2931, 0.6292, 0.2494, 0.4754, 0.26, 0.6292, 0.2494, 0.6192, 0.2221, 0.6292, 0.2494, 0.4754, 0.26, 0.4911, 0.2712, 0.6292, 0.2494, 0.7184, 0.1766, 0.6192, 0.2221, 0.6396, 0.2931, 0.4911, 0.2712, 0.6292, 0.2494, 0.4911, 0.2712, 0.6396, 0.2931, 0.4923, 0.2887, 0.0823, 0.3756, 0.0716, 0.3249, 0.0891, 0.3732, 0.0716, 0.3249, 0.0823, 0.3756, 0.0632, 0.3437, 0.0891, 0.3732, 0.0965, 0.3745, 0.0911, 0.3908, 0.0911, 0.3908, 0.0823, 0.3756, 0.0891, 0.3732, 0.1243, 0.2544, 0.0653, 0.2409, 0.1031, 0.2301, 0.1031, 0.2301, 0.0653, 0.2409, 0.0805, 0.2266, 0.0823, 0.3756, 0.0891, 0.3732, 0.0716, 0.3249, 0.0716, 0.3249, 0.0632, 0.3437, 0.0823, 0.3756, 0.0891, 0.3732, 0.0911, 0.3908, 0.0965, 0.3745, 0.0911, 0.3908, 0.0891, 0.3732, 0.0823, 0.3756, 0.1243, 0.2544, 0.1031, 0.2301, 0.0653, 0.2409, 0.1031, 0.2301, 0.0805, 0.2266, 0.0653, 0.2409, 0.1611, 0.3563, 0.2392, 0.3722, 0.1916, 0.3613, 0.1611, 0.3563, 0.1916, 0.3613, 0.2392, 0.3722, 0.2214, 0.6007, 0.1587, 0.6207, 0.1923, 0.7349, 0.1701, 0.9165, 0.1923, 0.7349, 0.0774, 0.7088, 0.1587, 0.6207, 0.0774, 0.7088, 0.1923, 0.7349, 0.2214, 0.6007, 0.1923, 0.7349, 0.1587, 0.6207, 0.1701, 0.9165, 0.0774, 0.7088, 0.1923, 0.7349, 0.1587, 0.6207, 0.1923, 0.7349, 0.0774, 0.7088, 0.1414, 0.1214, 0.1263, 0.1609, 0.1454, 0.1601, 0.1263, 0.1609, 0.1414, 0.1214, 0.1292, 0.124, 0.1414, 0.1214, 0.1454, 0.1601, 0.1263, 0.1609, 0.1263, 0.1609, 0.1292, 0.124, 0.1414, 0.1214, 0.3796, 0.0999, 0.3217, 0.0462, 0.3219, 0.0894, 0.3217, 0.0462, 0.2683, 0.0966, 0.3165, 0.0904, 0.3796, 0.0999, 0.3219, 0.0894, 0.3217, 0.0462, 0.3217, 0.0462, 0.3165, 0.0904, 0.2683, 0.0966, 0.827, 0.6784, 0.8758, 0.5525, 0.7885, 0.5924, 0.837, 0.4708, 0.7885, 0.5924, 0.8758, 0.5525, 0.7455, 0.6819, 0.827, 0.6784, 0.7885, 0.5924, 0.7623, 0.762, 0.827, 0.6784, 0.7455, 0.6819, 0.827, 0.6784, 0.7623, 0.762, 0.8621, 0.7569, 0.7455, 0.6819, 0.7885, 0.5924, 0.6597, 0.588, 0.7885, 0.5924, 0.837, 0.4708, 0.7512, 0.4788, 0.837, 0.4708, 0.7885, 0.5924, 0.7512, 0.4788, 0.7455, 0.6819, 0.6597, 0.588, 0.7885, 0.5924, 0.6748, 0.7573, 0.6597, 0.588, 0.7455, 0.6819, 0.7455, 0.6819, 0.7623, 0.762, 0.6748, 0.7573, 0.6597, 0.588, 0.5735, 0.8339, 0.5644, 0.6034, 0.6597, 0.588, 0.5818, 0.4995, 0.6351, 0.5727, 0.5818, 0.4995, 0.6597, 0.588, 0.5644, 0.6034, 0.6748, 0.7573, 0.639, 0.7569, 0.6597, 0.588, 0.5735, 0.8339, 0.6597, 0.588, 0.639, 0.7569, 0.6748, 0.7573, 0.7623, 0.762, 0.6931, 0.8162, 0.7623, 0.762, 0.7124, 0.8816, 0.6931, 0.8162, 0.7818, 0.8659, 0.7623, 0.762, 0.8621, 0.7569, 0.6611, 0.3198, 0.6133, 0.4095, 0.683, 0.3962, 0.6133, 0.4095, 0.6611, 0.3198, 0.6136, 0.3271, 0.6611, 0.3198, 0.683, 0.3962, 0.69, 0.3949, 0.683, 0.3962, 0.6133, 0.4095, 0.6931, 0.4878, 0.69, 0.3949, 0.683, 0.3962, 0.6931, 0.4878, 0.6133, 0.4095, 0.5556, 0.4, 0.5396, 0.4848, 0.6136, 0.3271, 0.5556, 0.4, 0.6133, 0.4095, 0.5556, 0.4, 0.6136, 0.3271, 0.5758, 0.3188, 0.5556, 0.4, 0.5463, 0.3984, 0.5396, 0.4848, 0.5758, 0.3188, 0.5463, 0.3984, 0.5556, 0.4, 0.6611, 0.3198, 0.6133, 0.4095, 0.6136, 0.3271, 0.6133, 0.4095, 0.6611, 0.3198, 0.683, 0.3962, 0.6611, 0.3198, 0.69, 0.3949, 0.683, 0.3962, 0.5556, 0.4, 0.6136, 0.3271, 0.6133, 0.4095, 0.6136, 0.3271, 0.5556, 0.4, 0.5758, 0.3188, 0.683, 0.3962, 0.6931, 0.4878, 0.6133, 0.4095, 0.6133, 0.4095, 0.5396, 0.4848, 0.5556, 0.4, 0.69, 0.3949, 0.6931, 0.4878, 0.683, 0.3962, 0.5556, 0.4, 0.5396, 0.4848, 0.5463, 0.3984, 0.5758, 0.3188, 0.5556, 0.4, 0.5463, 0.3984, 0.1825, 0.5704, 0.267, 0.4953, 0.2597, 0.5669, 0.267, 0.4953, 0.1825, 0.5704, 0.173, 0.5196, 0.173, 0.5196, 0.2565, 0.4626, 0.267, 0.4953, 0.267, 0.4953, 0.2565, 0.4626, 0.3689, 0.4537, 0.0625, 0.566, 0.173, 0.5196, 0.1825, 0.5704, 0.2565, 0.4626, 0.173, 0.5196, 0.1677, 0.4898, 0.173, 0.5196, 0.0625, 0.566, 0.0349, 0.5266, 0.0349, 0.5266, 0.1677, 0.4898, 0.173, 0.5196, 0.1677, 0.4898, 0.2437, 0.4412, 0.2565, 0.4626, 0.2437, 0.4412, 0.3689, 0.4537, 0.2565, 0.4626, 0.3689, 0.4537, 0.2437, 0.4412, 0.3075, 0.3548, 0.1825, 0.5704, 0.267, 0.4953, 0.173, 0.5196, 0.267, 0.4953, 0.1825, 0.5704, 0.2597, 0.5669, 0.2565, 0.4626, 0.173, 0.5196, 0.267, 0.4953, 0.267, 0.4953, 0.3689, 0.4537, 0.2565, 0.4626, 0.173, 0.5196, 0.0625, 0.566, 0.1825, 0.5704, 0.173, 0.5196, 0.2565, 0.4626, 0.1677, 0.4898, 0.0625, 0.566, 0.173, 0.5196, 0.0349, 0.5266, 0.1677, 0.4898, 0.0349, 0.5266, 0.173, 0.5196, 0.2437, 0.4412, 0.1677, 0.4898, 0.2565, 0.4626, 0.3689, 0.4537, 0.2437, 0.4412, 0.2565, 0.4626, 0.2437, 0.4412, 0.3689, 0.4537, 0.3075, 0.3548, 0.3075, 0.3548, 0.2356, 0.4228, 0.2437, 0.4412, 0.1677, 0.4898, 0.2437, 0.4412, 0.1655, 0.4634, 0.2356, 0.4228, 0.1655, 0.4634, 0.2437, 0.4412, 0.1655, 0.4634, 0.0324, 0.4973, 0.1677, 0.4898, 0.0349, 0.5266, 0.1677, 0.4898, 0.0324, 0.4973, 0.0332, 0.4675, 0.1655, 0.4634, 0.1652, 0.4465, 0.1655, 0.4634, 0.0332, 0.4675, 0.0318, 0.4834, 0.1655, 0.4634, 0.2356, 0.4228, 0.1652, 0.4465, 0.0324, 0.4973, 0.1655, 0.4634, 0.0318, 0.4834, 0.3075, 0.3548, 0.2437, 0.4412, 0.2356, 0.4228, 0.2437, 0.4412, 0.1677, 0.4898, 0.1655, 0.4634, 0.1655, 0.4634, 0.2356, 0.4228, 0.2437, 0.4412, 0.0324, 0.4973, 0.1655, 0.4634, 0.1677, 0.4898, 0.1677, 0.4898, 0.0349, 0.5266, 0.0324, 0.4973, 0.0332, 0.4675, 0.1655, 0.4634, 0.0318, 0.4834, 0.1655, 0.4634, 0.0332, 0.4675, 0.1652, 0.4465, 0.2356, 0.4228, 0.1655, 0.4634, 0.1652, 0.4465, 0.1655, 0.4634, 0.0324, 0.4973, 0.0318, 0.4834, 0.827, 0.6784, 0.8758, 0.5525, 0.9159, 0.6361, 0.8621, 0.7569, 0.9159, 0.6361, 0.9532, 0.7136, 0.9159, 0.6361, 0.8621, 0.7569, 0.827, 0.6784, 0.8758, 0.5525, 0.827, 0.6784, 0.9159, 0.6361, 0.8621, 0.7569, 0.9159, 0.6361, 0.827, 0.6784, 0.9159, 0.6361, 0.8621, 0.7569, 0.9532, 0.7136, 0.7455, 0.6819, 0.7885, 0.5924, 0.827, 0.6784, 0.8758, 0.5525, 0.827, 0.6784, 0.7885, 0.5924, 0.7623, 0.762, 0.7455, 0.6819, 0.827, 0.6784, 0.827, 0.6784, 0.8621, 0.7569, 0.7623, 0.762, 0.7885, 0.5924, 0.837, 0.4708, 0.8758, 0.5525, 0.6748, 0.7573, 0.6597, 0.588, 0.639, 0.7569, 0.6597, 0.588, 0.5644, 0.6034, 0.5735, 0.8339, 0.6597, 0.588, 0.5818, 0.4995, 0.5644, 0.6034, 0.5818, 0.4995, 0.6597, 0.588, 0.6351, 0.5727, 0.5735, 0.8339, 0.639, 0.7569, 0.6597, 0.588, 0.5735, 0.8339, 0.6507, 0.8413, 0.639, 0.7569, 0.5735, 0.8339, 0.639, 0.7569, 0.6507, 0.8413, 0.8928, 0.3257, 0.8765, 0.4508, 0.8042, 0.377, 0.8765, 0.4508, 0.8928, 0.3257, 0.969, 0.4354, 0.8928, 0.3257, 0.8765, 0.4508, 0.969, 0.4354, 0.8765, 0.4508, 0.8928, 0.3257, 0.8042, 0.377, 0.8042, 0.377, 0.8002, 0.2026, 0.8928, 0.3257, 0.8928, 0.3257, 0.8681, 0.1471, 0.9309, 0.2437, 0.8681, 0.1471, 0.8928, 0.3257, 0.8002, 0.2026, 0.8002, 0.2026, 0.8042, 0.377, 0.7318, 0.3031, 0.8002, 0.2026, 0.8042, 0.377, 0.8928, 0.3257, 0.8042, 0.377, 0.8002, 0.2026, 0.7318, 0.3031, 0.8928, 0.3257, 0.8681, 0.1471, 0.8002, 0.2026, 0.3422, 0.2748, 0.2854, 0.306, 0.3433, 0.3079, 0.2854, 0.306, 0.3422, 0.2748, 0.296, 0.2694, 0.3422, 0.2748, 0.2854, 0.306, 0.296, 0.2694, 0.2854, 0.306, 0.3422, 0.2748, 0.3433, 0.3079, 0.6059, 0.068, 0.6844, 0.1033, 0.7297, 0.0677, 0.5721, 0.1129, 0.6059, 0.068, 0.4843, 0.1029, 0.6059, 0.068, 0.5721, 0.1129, 0.6505, 0.0947, 0.6844, 0.1033, 0.6059, 0.068, 0.6505, 0.0947, 0.4685, 0.1477, 0.5721, 0.1129, 0.4843, 0.1029, 0.5721, 0.1129, 0.4685, 0.1477, 0.5649, 0.1638, 0.6505, 0.0947, 0.5721, 0.1129, 0.6447, 0.113, 0.5721, 0.1129, 0.6036, 0.1373, 0.6447, 0.113, 0.5721, 0.1129, 0.5649, 0.1638, 0.6036, 0.1373, 0.6844, 0.1033, 0.6505, 0.0947, 0.6447, 0.113, 0.6844, 0.1033, 0.6885, 0.1442, 0.7636, 0.0981, 0.6885, 0.1442, 0.6844, 0.1033, 0.6447, 0.113, 0.7184, 0.1766, 0.7636, 0.0981, 0.6885, 0.1442, 0.9293, 0.0199, 0.8585, 0.0631, 0.9972, 0.073, 0.9972, 0.073, 0.8585, 0.0631, 0.9263, 0.1348, 0.9293, 0.0199, 0.9972, 0.073, 0.8585, 0.0631, 0.9972, 0.073, 0.9263, 0.1348, 0.8585, 0.0631, 0.371, 0.8168, 0.4626, 0.6176, 0.4528, 0.8173, 0.4626, 0.6176, 0.371, 0.8168, 0.4022, 0.6185, 0.4525, 0.967, 0.371, 0.8168, 0.4528, 0.8173, 0.371, 0.8168, 0.4525, 0.967, 0.3452, 0.9564, 0.371, 0.8168, 0.4626, 0.6176, 0.4022, 0.6185, 0.4626, 0.6176, 0.371, 0.8168, 0.4528, 0.8173, 0.4525, 0.967, 0.371, 0.8168, 0.3452, 0.9564, 0.371, 0.8168, 0.4525, 0.967, 0.4528, 0.8173, 0.5276, 0.8134, 0.4525, 0.967, 0.4528, 0.8173, 0.5095, 0.6188, 0.4528, 0.8173, 0.4626, 0.6176, 0.4528, 0.8173, 0.5095, 0.6188, 0.5276, 0.8134, 0.6396, 0.2931, 0.4911, 0.2712, 0.4923, 0.2887, 0.4754, 0.26, 0.4923, 0.2887, 0.4911, 0.2712, 0.4923, 0.2887, 0.4754, 0.26, 0.4599, 0.2792, 0.4923, 0.2887, 0.4754, 0.26, 0.4911, 0.2712, 0.4754, 0.26, 0.4923, 0.2887, 0.4599, 0.2792, 0.4754, 0.26, 0.6292, 0.2494, 0.4911, 0.2712, 0.6292, 0.2494, 0.4754, 0.26, 0.6192, 0.2221, 0.7184, 0.1766, 0.6292, 0.2494, 0.6192, 0.2221, 0.6036, 0.1373, 0.7184, 0.1766, 0.5649, 0.1638, 0.7184, 0.1766, 0.6036, 0.1373, 0.6885, 0.1442, 0.7184, 0.1766, 0.6885, 0.1442, 0.7636, 0.0981, 0.5721, 0.1129, 0.6447, 0.113, 0.6036, 0.1373, 0.6036, 0.1373, 0.6447, 0.113, 0.6885, 0.1442, 0.5721, 0.1129, 0.6036, 0.1373, 0.5649, 0.1638, 0.4685, 0.1477, 0.5721, 0.1129, 0.5649, 0.1638, 0.5721, 0.1129, 0.4843, 0.1029, 0.6059, 0.068, 0.6505, 0.0947, 0.6447, 0.113, 0.5721, 0.1129, 0.6059, 0.068, 0.6505, 0.0947, 0.5721, 0.1129, 0.5721, 0.1129, 0.4685, 0.1477, 0.4843, 0.1029, 0.6885, 0.1442, 0.6447, 0.113, 0.6844, 0.1033, 0.6844, 0.1033, 0.6447, 0.113, 0.6505, 0.0947, 0.3675, 0.7278, 0.3299, 0.7156, 0.3694, 0.6824, 0.3694, 0.6824, 0.3299, 0.7156, 0.3121, 0.6189, 0.3675, 0.7278, 0.28, 0.9464, 0.3299, 0.7156, 0.28, 0.9464, 0.3675, 0.7278, 0.3105, 0.9381, 0.3299, 0.7156, 0.2351, 0.9521, 0.2443, 0.7322, 0.3121, 0.6189, 0.3299, 0.7156, 0.2443, 0.7322, 0.2351, 0.9521, 0.3299, 0.7156, 0.28, 0.9464, 0.3121, 0.6189, 0.2443, 0.7322, 0.2214, 0.6007, 0.2214, 0.6007, 0.2443, 0.7322, 0.1923, 0.7349, 0.2351, 0.9521, 0.1923, 0.7349, 0.2443, 0.7322, 0.1923, 0.7349, 0.2351, 0.9521, 0.1701, 0.9165, 0.3675, 0.7278, 0.3694, 0.6824, 0.3299, 0.7156, 0.3694, 0.6824, 0.3121, 0.6189, 0.3299, 0.7156, 0.3675, 0.7278, 0.3299, 0.7156, 0.28, 0.9464, 0.28, 0.9464, 0.3105, 0.9381, 0.3675, 0.7278, 0.3299, 0.7156, 0.2443, 0.7322, 0.2351, 0.9521, 0.3121, 0.6189, 0.2443, 0.7322, 0.3299, 0.7156, 0.2351, 0.9521, 0.28, 0.9464, 0.3299, 0.7156, 0.3121, 0.6189, 0.2214, 0.6007, 0.2443, 0.7322, 0.2214, 0.6007, 0.1923, 0.7349, 0.2443, 0.7322, 0.2351, 0.9521, 0.2443, 0.7322, 0.1923, 0.7349, 0.1923, 0.7349, 0.1701, 0.9165, 0.2351, 0.9521, 0.6036, 0.1373, 0.6885, 0.1442, 0.6447, 0.113, 0.6036, 0.1373, 0.7184, 0.1766, 0.6885, 0.1442, 0.7184, 0.1766, 0.6036, 0.1373, 0.5649, 0.1638, 0.7124, 0.8816, 0.7623, 0.762, 0.7818, 0.8659, 0.7124, 0.8816, 0.7818, 0.8659, 0.6659, 0.9203, 0.8446, 0.9811, 0.7818, 0.8659, 0.9021, 0.9007, 0.6659, 0.9203, 0.7818, 0.8659, 0.6668, 0.9652, 0.7818, 0.8659, 0.8446, 0.9811, 0.6668, 0.9652, 0.8621, 0.7569, 0.9021, 0.9007, 0.7818, 0.8659, 0.985, 0.866, 0.8621, 0.7569, 0.9532, 0.7136, 0.8621, 0.7569, 0.985, 0.866, 0.9021, 0.9007, 0.985, 0.866, 0.8621, 0.7569, 0.9021, 0.9007, 0.8621, 0.7569, 0.985, 0.866, 0.9532, 0.7136, 0.8446, 0.9811, 0.9021, 0.9007, 0.7818, 0.8659, 0.8621, 0.7569, 0.7818, 0.8659, 0.9021, 0.9007, 0.7818, 0.8659, 0.6668, 0.9652, 0.8446, 0.9811, 0.6659, 0.9203, 0.6668, 0.9652, 0.7818, 0.8659, 0.7818, 0.8659, 0.8621, 0.7569, 0.7623, 0.762, 0.7124, 0.8816, 0.6659, 0.9203, 0.7818, 0.8659, 0.7623, 0.762, 0.7124, 0.8816, 0.7818, 0.8659, 0.6748, 0.7573, 0.6931, 0.8162, 0.7623, 0.762, 0.7124, 0.8816, 0.7623, 0.762, 0.6931, 0.8162, 0.7455, 0.6819, 0.6748, 0.7573, 0.7623, 0.762, 0.6748, 0.7573, 0.7455, 0.6819, 0.6597, 0.588, 0.4525, 0.967, 0.5276, 0.8134, 0.5529, 0.9654, 0.4525, 0.967, 0.5276, 0.8134, 0.4528, 0.8173, 0.5276, 0.8134, 0.4525, 0.967, 0.5529, 0.9654, 0.5095, 0.6188, 0.4528, 0.8173, 0.5276, 0.8134, 0.4528, 0.8173, 0.5095, 0.6188, 0.4626, 0.6176, 0.4626, 0.6176, 0.505, 0.489, 0.5095, 0.6188, 0.505, 0.489, 0.4626, 0.6176, 0.5095, 0.6188, 0.4323, 0.4895, 0.4626, 0.6176, 0.4747, 0.4878, 0.4626, 0.6176, 0.4323, 0.4895, 0.4022, 0.6185, 0.4626, 0.6176, 0.505, 0.489, 0.4747, 0.4878, 0.4323, 0.4895, 0.4626, 0.6176, 0.4022, 0.6185, 0.4323, 0.4895, 0.4854, 0.3458, 0.4747, 0.4878, 0.4626, 0.6176, 0.4323, 0.4895, 0.4747, 0.4878, 0.4323, 0.4895, 0.4747, 0.4878, 0.4854, 0.3458, 0.4854, 0.3458, 0.4747, 0.4878, 0.505, 0.489, 0.4854, 0.3458, 0.505, 0.489, 0.4747, 0.4878, 0.505, 0.489, 0.4626, 0.6176, 0.4747, 0.4878, 0.2324, 0.9861, 0.2205, 0.9692, 0.1295, 0.9857, 0.2205, 0.9692, 0.1327, 0.9099, 0.1295, 0.9857, 0.2324, 0.9861, 0.1295, 0.9857, 0.2205, 0.9692, 0.2205, 0.9692, 0.1295, 0.9857, 0.1327, 0.9099, 0.0594, 0.928, 0.1295, 0.9857, 0.0119, 0.9496, 0.1295, 0.9857, 0.0594, 0.928, 0.1327, 0.9099, 0.0594, 0.928, 0.1295, 0.9857, 0.1327, 0.9099, 0.1295, 0.9857, 0.0594, 0.928, 0.0119, 0.9496, 0.0594, 0.928, 0.0119, 0.9496, 0.0171, 0.8512, 0.0594, 0.928, 0.0171, 0.8512, 0.0745, 0.8212, 0.0594, 0.928, 0.0171, 0.8512, 0.0119, 0.9496, 0.6844, 0.1033, 0.7636, 0.0981, 0.6885, 0.1442, 0.7297, 0.0677, 0.8223, 0.0756, 0.7636, 0.0981, 0.7297, 0.0677, 0.7636, 0.0981, 0.6844, 0.1033, 0.6059, 0.068, 0.6844, 0.1033, 0.6505, 0.0947, 0.6844, 0.1033, 0.6059, 0.068, 0.7297, 0.0677, 0.4843, 0.1029, 0.5945, 0.0273, 0.6059, 0.068, 0.5945, 0.0273, 0.7297, 0.0677, 0.6059, 0.068, 0.5945, 0.0273, 0.4843, 0.1029, 0.462, 0.0929, 0.4685, 0.1477, 0.462, 0.0929, 0.4843, 0.1029, 0.462, 0.0929, 0.4685, 0.1477, 0.4407, 0.1395, 0.4843, 0.1029, 0.5945, 0.0273, 0.462, 0.0929, 0.4685, 0.1477, 0.462, 0.0929, 0.4407, 0.1395, 0.462, 0.0929, 0.4685, 0.1477, 0.4843, 0.1029, 0.7297, 0.0677, 0.5945, 0.0273, 0.7528, 0.0362, 0.5945, 0.0273, 0.4843, 0.1029, 0.6059, 0.068, 0.5945, 0.0273, 0.7297, 0.0677, 0.7528, 0.0362, 0.7297, 0.0677, 0.5945, 0.0273, 0.6059, 0.068, 0.8223, 0.0756, 0.7297, 0.0677, 0.7528, 0.0362, 0.7297, 0.0677, 0.8223, 0.0756, 0.7528, 0.0362, 0.8223, 0.0756, 0.7297, 0.0677, 0.7636, 0.0981, 0.7297, 0.0677, 0.6844, 0.1033, 0.7636, 0.0981])
me_velociraptor_evo_4_baby_008.materials.append(mat_material1_023)
me_velociraptor_evo_4_baby_008.update()
arm_armature = bpy.data.armatures.new('Armature')  # bones are not reproduced
arm_armature_002 = bpy.data.armatures.new('Armature.002')  # bones are not reproduced

# ---- objects
ob_armature = bpy.data.objects.new('Armature', arm_armature)
ob_velociraptor_evo_4_baby = bpy.data.objects.new('velociraptor evo 4 baby', me_velociraptor_evo_4_baby)
ob_velociraptor_evo_4_upper_jaw = bpy.data.objects.new('velociraptor evo 4 UPPER JAW', me_velociraptor_evo_4_baby_001)
ob_velociraptor_evo_4_baby_lower_jaw = bpy.data.objects.new('velociraptor evo 4 baby LOWER JAW', me_velociraptor_evo_4_baby_002)
ob_velociraptor_evo_4_upper_jaw_001 = bpy.data.objects.new('velociraptor evo 4 UPPER JAW.001', me_velociraptor_evo_4_baby_007)
ob_velociraptor_evo_4_baby_lower_jaw_001 = bpy.data.objects.new('velociraptor evo 4 baby LOWER JAW.001', me_velociraptor_evo_4_baby_006)
ob_velociraptor_evo_4_baby_001 = bpy.data.objects.new('velociraptor evo 4 baby.001', me_velociraptor_evo_4_baby_008)
ob_armature_001 = bpy.data.objects.new('Armature.001', arm_armature_002)

# ---- transforms, parenting, visibility, modifiers, constraints
ob_armature.location = (55.84, -34.22, 19.05)
ob_armature.rotation_euler = (0.0, -0.0, -0.3044)
ob_armature.scale = (19.13, 19.13, 19.13)
ob_armature.show_in_front = True
ob_velociraptor_evo_4_baby.parent = ob_armature
ob_velociraptor_evo_4_baby.matrix_parent_inverse = Matrix(((0.05228, -0.0, -0.0, -2.212e-16), (-0.0, 0.05228, 0.0, 0.0571), (-0.0, -0.0, 0.05228, -0.996), (-0.0, 0.0, -0.0, 1.0)))
ob_velociraptor_evo_4_baby.location = (0.149, 20.03, 32.24)
ob_velociraptor_evo_4_baby.rotation_euler = (1.571, -0.0, 0.0)
ob_velociraptor_evo_4_baby.scale = (1.796, 1.796, 1.796)
_vg = ob_velociraptor_evo_4_baby.vertex_groups.new(name='Bone')
for _i, _w in zip([2, 3, 4, 5, 6, 8, 14, 17, 18, 53, 54, 85, 87, 91, 116, 119, 120, 121, 122, 128, 131, 133, 135, 184], [0.4822, 0.5304, 0.6729, 0.2509, 0.5685, 0.3432, 0.01452, 0.08414, 0.06938, 0.00653, 0.03305, 0.1007, 0.1029, 0.04036, 0.05722, 0.2446, 0.6659, 0.5524, 0.007358, 0.0171, 0.08074, 0.06654, 0.02933, 0.09977]): _vg.add([_i], _w, 'REPLACE')
_vg = ob_velociraptor_evo_4_baby.vertex_groups.new(name='Bone.001')
for _i, _w in zip([0, 1, 2, 5, 6, 8, 9, 11, 33, 49, 52, 53, 85, 86, 87, 90, 91, 119, 121, 123, 125, 126, 148, 184], [0.5154, 0.0008267, 0.1189, 0.09991, 0.0846, 0.04322, 0.02815, 0.05877, 0.01594, 0.02148, 0.07269, 0.6909, 0.6691, 0.7874, 0.6741, 0.5347, 0.5645, 0.09822, 0.08652, 0.01991, 0.0586, 0.7742, 0.02243, 0.6626]): _vg.add([_i], _w, 'REPLACE')
_vg = ob_velociraptor_evo_4_baby.vertex_groups.new(name='Bone.008.L.001')
for _i, _w in zip([90, 91, 121, 123, 124, 125, 126, 131, 133, 139, 164, 184], [0.1772, 0.1402, 0.08135, 0.885, 0.9477, 0.9118, 0.1023, 0.1665, 0.02937, 0.02898, 0.9501, 0.1135]): _vg.add([_i], _w, 'REPLACE')
_vg = ob_velociraptor_evo_4_baby.vertex_groups.new(name='Bone.009.L.001')
for _i, _w in zip([124, 136, 137, 138, 139, 165, 186], [0.001159, 0.6319, 0.9916, 0.9717, 0.9523, 0.9823, 0.08012]): _vg.add([_i], _w, 'REPLACE')
_vg = ob_velociraptor_evo_4_baby.vertex_groups.new(name='Bone.008.R.001')
for _i, _w in zip([1, 6, 9, 10, 11, 17, 18, 23, 85, 86, 90, 91], [0.9256, 0.07725, 0.872, 0.9553, 0.9117, 0.1654, 0.03123, 0.02417, 0.1099, 0.09586, 0.1725, 0.1375]): _vg.add([_i], _w, 'REPLACE')
_vg = ob_velociraptor_evo_4_baby.vertex_groups.new(name='Bone.009.R.001')
for _i, _w in zip([1, 20, 21, 22, 23, 29, 65], [0.01858, 0.6135, 0.978, 0.9905, 0.9545, 0.09172, 0.974]): _vg.add([_i], _w, 'REPLACE')
_vg = ob_velociraptor_evo_4_baby.vertex_groups.new(name='Bone.002')
for _i, _w in zip([0, 58, 59, 86, 90, 126], [0.4256, 0.1205, 0.02712, 0.0113, 0.07428, 0.01507]): _vg.add([_i], _w, 'REPLACE')
_vg = ob_velociraptor_evo_4_baby.vertex_groups.new(name='Bone.008')
for _i, _w in zip([30, 31, 32, 33, 34, 35, 36, 42, 43, 44, 45, 46, 47, 48, 49, 51, 52, 53, 58, 59, 60, 63, 64, 86, 87, 93, 94, 95, 96, 112, 113, 114, 115, 126, 145, 146, 148, 149, 150, 154, 155, 156, 157, 158, 162, 163, 188, 189, 190, 191, 203, 204, 205, 206], [0.0, 1.317e-06, 0.008032, 0.8788, 0.0, 1.623e-07, 0.01339, 7.523e-14, 0.02013, 0.0167, 0.0002962, 5.992e-15, 0.01087, 3.493e-05, 0.9411, 0.4923, 0.8633, 0.1928, 0.08219, 0.04493, 0.03905, 8.382e-05, 0.001676, 0.06631, 0.05226, 0.0, 0.0, 0.0, 0.0, 0.0, 0.0, 0.0, 0.0, 0.06955, 0.01453, 0.006707, 0.8723, 0.4541, 0.004256, 0.005723, 0.02192, 0.001481, 0.01879, 7.704e-05, 0.01447, 0.001796, 0.0, 0.0, 0.0, 0.0, 0.0, 0.0, 0.0, 0.0]): _vg.add([_i], _w, 'REPLACE')
_vg = ob_velociraptor_evo_4_baby.vertex_groups.new(name='Bone.008.L')
for _i, _w in zip([2, 3, 4, 5, 8, 18, 54, 55, 87, 91, 116, 119, 120, 121, 122, 123, 124, 127, 128, 129, 130, 131, 132, 133, 134, 135, 159, 160, 184], [0.01286, 0.0002167, 0.0, 0.01918, 0.0003219, 0.03704, 0.01753, 0.0, 0.02392, 0.03357, 0.0, 0.01892, 1.01e-07, 0.03285, 0.9428, 0.02706, 0.0, 0.9867, 0.04427, 0.9522, 0.9632, 0.6696, 0.9874, 0.7605, 0.9995, 0.7772, 0.0, 0.0, 4.381e-05]): _vg.add([_i], _w, 'REPLACE')
_vg = ob_velociraptor_evo_4_baby.vertex_groups.new(name='Bone.009.L')
for _i, _w in zip([8, 54, 127, 129, 130, 131, 132, 133, 134, 135, 171, 172, 175, 176, 177, 192, 193, 194, 195, 197, 198, 199, 202], [0.08124, 0.0, 0.08587, 0.04892, 0.5313, 0.01199, 1.0, 0.3579, 0.9521, 0.2293, 0.02373, 0.6071, 0.1328, 0.4122, 0.01836, 0.01858, 0.01884, 0.02078, 0.07372, 0.02899, 0.0269, 0.01703, 0.02117]): _vg.add([_i], _w, 'REPLACE')
_vg = ob_velociraptor_evo_4_baby.vertex_groups.new(name='Bone.010.L')
for _i, _w in zip([166, 167, 169, 171, 172, 173, 174, 175, 176, 177, 178, 192, 193, 194, 195, 196, 197, 198, 199, 200, 201, 202], [0.0, 0.0, 0.0, 0.003524, 0.04431, 0.07092, 0.4368, 0.6342, 0.4609, 0.001279, 0.06232, 0.01677, 1.948e-09, 0.0, 0.4622, 0.006754, 1.014e-08, 3.721e-09, 3.079e-11, 0.1266, 0.001463, 6.255e-07]): _vg.add([_i], _w, 'REPLACE')
_vg = ob_velociraptor_evo_4_baby.vertex_groups.new(name='Bone.008.R')
for _i, _w in zip([2, 3, 4, 5, 6, 7, 8, 9, 10, 12, 13, 14, 15, 16, 17, 18, 19, 54, 85, 87, 91, 119, 133, 135], [0.0009232, 0.01502, 0.03853, 0.02249, 0.0639, 0.952, 0.001217, 0.008192, 0.0, 0.6312, 0.9374, 0.06276, 0.9892, 0.987, 0.9076, 0.82, 0.9977, 0.7663, 0.0008, 0.02343, 0.0107, 0.01701, 0.001094, 0.01343]): _vg.add([_i], _w, 'REPLACE')
_vg = ob_velociraptor_evo_4_baby.vertex_groups.new(name='Bone.009.R')
for _i, _w in zip([8, 12, 13, 15, 16, 17, 18, 19, 54, 69, 70, 71, 72, 73, 92, 97, 98, 99, 100, 104, 105, 106, 107], [0.02518, 0.1582, 0.04829, 0.6941, 0.9834, 0.009267, 0.08025, 0.712, 0.127, 0.949, 0.003239, 0.9258, 0.1419, 0.01017, 0.5427, 0.02657, 0.02897, 0.02684, 0.08043, 0.03783, 0.02952, 0.03526, 0.02489]): _vg.add([_i], _w, 'REPLACE')
_vg = ob_velociraptor_evo_4_baby.vertex_groups.new(name='Bone.010.R')
for _i, _w in zip([68, 69, 70, 71, 72, 74, 92, 97, 98, 99, 100, 101, 102, 104, 105, 106, 107, 108, 109, 110], [0.0, 0.435, 0.004033, 0.06553, 0.1618, 0.05075, 0.4612, 6.643e-05, 1.997e-08, 2.712e-08, 0.2928, 0.4171, 0.0, 4.217e-05, 0.01582, 1.092e-09, 1.118e-06, 0.002537, 1.044e-11, 0.004748]): _vg.add([_i], _w, 'REPLACE')
_vg = ob_velociraptor_evo_4_baby.vertex_groups.new(name='Bone.003')
for _i, _w in zip([30, 31, 32, 33, 34, 35, 36, 40, 41, 42, 43, 44, 45, 46, 47, 48, 51, 52, 58, 59, 60, 61, 62, 63, 93, 94, 95, 96, 112, 113, 114, 115, 144, 145, 146, 147, 148, 149, 150, 152, 153, 154, 155, 156, 157, 158, 161, 162, 163, 188, 189, 190, 191, 203, 204, 205, 206], [0.9804, 0.9637, 0.9669, 0.01406, 0.03593, 0.9958, 0.5342, 0.9934, 0.9939, 0.8537, 0.9633, 0.9633, 0.8523, 0.9999, 0.994, 1.0, 0.4917, 0.03911, 0.1278, 0.1441, 0.8004, 0.9944, 0.9916, 0.04501, 0.7507, 1.0, 1.0, 0.3846, 1.0, 1.0, 1.0, 1.0, 0.989, 0.9999, 0.08314, 0.01508, 0.02051, 0.5347, 1.0, 0.9932, 0.9913, 0.9876, 0.96, 0.9991, 0.9897, 0.9997, 0.006688, 0.9684, 0.9404, 1.0, 1.0, 1.0, 1.0, 1.0, 1.0, 1.0, 1.0]): _vg.add([_i], _w, 'REPLACE')
_vg = ob_velociraptor_evo_4_baby.vertex_groups.new(name='Bone.004')
for _i, _w in zip([33, 34, 37, 38, 39, 49, 50, 58, 59, 63, 93, 94, 96, 111, 146, 147, 148, 150, 151, 161, 162, 163, 188, 189, 190, 191], [0.0376, 0.9355, 0.9654, 0.9518, 0.9666, 0.08242, 0.984, 0.9902, 0.9908, 0.02691, 0.2262, 0.9984, 0.0, 0.959, 0.9974, 0.952, 0.01423, 0.001728, 0.9636, 0.9441, 0.0, 0.001333, 0.933, 0.0009423, 0.0, 0.9954]): _vg.add([_i], _w, 'REPLACE')
_vg = ob_velociraptor_evo_4_baby.vertex_groups.new(name='Bone.010.R.001')
for _i, _w in zip([20, 24, 25, 26, 27, 28, 29, 88, 89], [0.3858, 0.9916, 0.9825, 0.9966, 0.9979, 0.991, 0.9079, 0.9922, 0.9893]): _vg.add([_i], _w, 'REPLACE')
_vg = ob_velociraptor_evo_4_baby.vertex_groups.new(name='Bone.010.L.001')
for _i, _w in zip([136, 140, 141, 142, 143, 185, 186, 187, 207], [0.3674, 0.9947, 0.9963, 0.9925, 0.9986, 0.9932, 0.9196, 0.979, 0.9843]): _vg.add([_i], _w, 'REPLACE')
_vg = ob_velociraptor_evo_4_baby.vertex_groups.new(name='Bone.011.R')
for _i, _w in zip([66, 67, 68, 70, 72, 73, 74, 75, 76, 77, 97, 98, 99, 100, 101, 102, 103, 104, 105, 106, 107, 108, 109, 110], [0.9957, 0.9836, 0.9951, 0.9999, 0.9222, 0.953, 0.9401, 0.9961, 0.9952, 0.9976, 0.9883, 1.0, 1.0, 1.0, 0.7762, 0.9788, 0.9739, 0.9972, 0.9999, 0.9997, 1.0, 1.0, 1.0, 1.0]): _vg.add([_i], _w, 'REPLACE')
_vg = ob_velociraptor_evo_4_baby.vertex_groups.new(name='Bone.011.L')
for _i, _w in zip([72, 97, 98, 99, 100, 102, 104, 105, 108, 109, 110, 166, 167, 168, 169, 170, 171, 173, 174, 175, 177, 178, 179, 180, 181, 192, 193, 194, 195, 196, 197, 198, 199, 200, 201, 202], [0.0, 0.0, 0.0, 0.0, 0.0, 0.0, 0.0, 0.0, 0.0, 0.0, 0.0, 0.9977, 0.9966, 0.994, 0.9907, 0.9908, 0.0, 0.8702, 0.5571, 0.9318, 0.9399, 0.9267, 0.995, 0.9937, 0.9979, 0.9814, 1.0, 1.0, 0.9226, 0.9378, 1.0, 1.0, 1.0, 1.0, 1.0, 1.0]): _vg.add([_i], _w, 'REPLACE')
_vg = ob_velociraptor_evo_4_baby.vertex_groups.new(name='Bone.005')
for _i, _w in zip([2, 3, 4, 5, 7, 12, 14, 15, 54, 55, 56, 57, 83, 116, 117, 119, 120, 122, 127, 128, 129, 130, 135, 159, 160], [0.07505, 0.3759, 0.09489, 0.01753, 0.0, 0.0169, 0.3392, 0.0, 0.03448, 0.07673, 0.01045, 0.9372, 0.07692, 0.8554, 0.9084, 0.008545, 0.1094, 0.0, 0.002386, 0.1244, 0.0, 0.0, 0.02961, 0.9305, 0.01952]): _vg.add([_i], _w, 'REPLACE')
_vg = ob_velociraptor_evo_4_baby.vertex_groups.new(name='Bone.006')
for _i, _w in zip([55, 56, 57, 78, 81, 82, 83, 116, 117, 159, 160, 182], [0.9165, 0.9687, 0.04141, 0.9912, 0.984, 0.9711, 0.9212, 0.0742, 0.07691, 0.05029, 0.9639, 0.9888]): _vg.add([_i], _w, 'REPLACE')
_vg = ob_velociraptor_evo_4_baby.vertex_groups.new(name='Bone.007')
for _i, _w in zip([79, 80, 84, 118, 183], [0.9935, 0.9875, 0.9755, 0.9998, 0.9914]): _vg.add([_i], _w, 'REPLACE')
_m = ob_velociraptor_evo_4_baby.modifiers.new('Armature', 'ARMATURE')
_m.object = ob_armature
ob_velociraptor_evo_4_upper_jaw.parent = ob_armature
ob_velociraptor_evo_4_upper_jaw.matrix_parent_inverse = Matrix(((0.05228, 1.639e-18, -1.162e-19, -4.485e-16), (-1.639e-18, 0.05176, -0.00738, -2.156), (-1.162e-19, 0.00738, 0.05176, -3.091), (-0.0, -0.0, -0.0, 1.0)))
ob_velociraptor_evo_4_upper_jaw.location = (0.149, 20.03, 32.24)
ob_velociraptor_evo_4_upper_jaw.rotation_euler = (1.571, -0.0, 0.0)
ob_velociraptor_evo_4_upper_jaw.scale = (1.796, 1.796, 1.796)
_vg = ob_velociraptor_evo_4_upper_jaw.vertex_groups.new(name='Bone')
_vg = ob_velociraptor_evo_4_upper_jaw.vertex_groups.new(name='Bone.001')
_vg = ob_velociraptor_evo_4_upper_jaw.vertex_groups.new(name='Bone.008.L.001')
_vg = ob_velociraptor_evo_4_upper_jaw.vertex_groups.new(name='Bone.009.L.001')
_vg = ob_velociraptor_evo_4_upper_jaw.vertex_groups.new(name='Bone.008.R.001')
_vg = ob_velociraptor_evo_4_upper_jaw.vertex_groups.new(name='Bone.009.R.001')
_vg = ob_velociraptor_evo_4_upper_jaw.vertex_groups.new(name='Bone.002')
_vg = ob_velociraptor_evo_4_upper_jaw.vertex_groups.new(name='Bone.008')
_vg = ob_velociraptor_evo_4_upper_jaw.vertex_groups.new(name='Bone.008.L')
_vg = ob_velociraptor_evo_4_upper_jaw.vertex_groups.new(name='Bone.009.L')
_vg = ob_velociraptor_evo_4_upper_jaw.vertex_groups.new(name='Bone.010.L')
_vg = ob_velociraptor_evo_4_upper_jaw.vertex_groups.new(name='Bone.008.R')
_vg = ob_velociraptor_evo_4_upper_jaw.vertex_groups.new(name='Bone.009.R')
_vg = ob_velociraptor_evo_4_upper_jaw.vertex_groups.new(name='Bone.010.R')
_vg = ob_velociraptor_evo_4_upper_jaw.vertex_groups.new(name='Bone.003')
_vg = ob_velociraptor_evo_4_upper_jaw.vertex_groups.new(name='Bone.004')
_vg = ob_velociraptor_evo_4_upper_jaw.vertex_groups.new(name='Bone.010.R.001')
_vg = ob_velociraptor_evo_4_upper_jaw.vertex_groups.new(name='Bone.010.L.001')
_vg = ob_velociraptor_evo_4_upper_jaw.vertex_groups.new(name='Bone.011.R')
_vg = ob_velociraptor_evo_4_upper_jaw.vertex_groups.new(name='Bone.011.L')
_vg = ob_velociraptor_evo_4_upper_jaw.vertex_groups.new(name='Bone.005')
_vg = ob_velociraptor_evo_4_upper_jaw.vertex_groups.new(name='Bone.006')
_vg = ob_velociraptor_evo_4_upper_jaw.vertex_groups.new(name='Bone.007')
ob_velociraptor_evo_4_baby_lower_jaw.parent = ob_armature
ob_velociraptor_evo_4_baby_lower_jaw.matrix_parent_inverse = Matrix(((0.05228, 4.451e-19, -4.803e-20, -3.389e-16), (-4.451e-19, 0.05108, -0.01115, -1.913), (-4.803e-20, 0.01115, 0.05108, -2.913), (-0.0, -0.0, -0.0, 1.0)))
ob_velociraptor_evo_4_baby_lower_jaw.location = (0.149, 20.03, 32.24)
ob_velociraptor_evo_4_baby_lower_jaw.rotation_euler = (1.571, -0.0, 0.0)
ob_velociraptor_evo_4_baby_lower_jaw.scale = (1.796, 1.796, 1.796)
_vg = ob_velociraptor_evo_4_baby_lower_jaw.vertex_groups.new(name='Bone')
_vg = ob_velociraptor_evo_4_baby_lower_jaw.vertex_groups.new(name='Bone.001')
_vg = ob_velociraptor_evo_4_baby_lower_jaw.vertex_groups.new(name='Bone.008.L.001')
_vg = ob_velociraptor_evo_4_baby_lower_jaw.vertex_groups.new(name='Bone.009.L.001')
_vg = ob_velociraptor_evo_4_baby_lower_jaw.vertex_groups.new(name='Bone.008.R.001')
_vg = ob_velociraptor_evo_4_baby_lower_jaw.vertex_groups.new(name='Bone.009.R.001')
_vg = ob_velociraptor_evo_4_baby_lower_jaw.vertex_groups.new(name='Bone.002')
_vg = ob_velociraptor_evo_4_baby_lower_jaw.vertex_groups.new(name='Bone.008')
_vg = ob_velociraptor_evo_4_baby_lower_jaw.vertex_groups.new(name='Bone.008.L')
_vg = ob_velociraptor_evo_4_baby_lower_jaw.vertex_groups.new(name='Bone.009.L')
_vg = ob_velociraptor_evo_4_baby_lower_jaw.vertex_groups.new(name='Bone.010.L')
_vg = ob_velociraptor_evo_4_baby_lower_jaw.vertex_groups.new(name='Bone.008.R')
_vg = ob_velociraptor_evo_4_baby_lower_jaw.vertex_groups.new(name='Bone.009.R')
_vg = ob_velociraptor_evo_4_baby_lower_jaw.vertex_groups.new(name='Bone.010.R')
_vg = ob_velociraptor_evo_4_baby_lower_jaw.vertex_groups.new(name='Bone.003')
_vg = ob_velociraptor_evo_4_baby_lower_jaw.vertex_groups.new(name='Bone.004')
_vg = ob_velociraptor_evo_4_baby_lower_jaw.vertex_groups.new(name='Bone.010.R.001')
_vg = ob_velociraptor_evo_4_baby_lower_jaw.vertex_groups.new(name='Bone.010.L.001')
_vg = ob_velociraptor_evo_4_baby_lower_jaw.vertex_groups.new(name='Bone.011.R')
_vg = ob_velociraptor_evo_4_baby_lower_jaw.vertex_groups.new(name='Bone.011.L')
_vg = ob_velociraptor_evo_4_baby_lower_jaw.vertex_groups.new(name='Bone.005')
_vg = ob_velociraptor_evo_4_baby_lower_jaw.vertex_groups.new(name='Bone.006')
_vg = ob_velociraptor_evo_4_baby_lower_jaw.vertex_groups.new(name='Bone.007')
ob_velociraptor_evo_4_upper_jaw_001.parent = ob_armature_001
ob_velociraptor_evo_4_upper_jaw_001.matrix_parent_inverse = Matrix(((0.05228, 1.639e-18, -1.162e-19, -4.485e-16), (-1.639e-18, 0.05176, -0.00738, -2.156), (-1.162e-19, 0.00738, 0.05176, -3.091), (-0.0, -0.0, -0.0, 1.0)))
ob_velociraptor_evo_4_upper_jaw_001.location = (0.149, 20.03, 32.24)
ob_velociraptor_evo_4_upper_jaw_001.rotation_euler = (1.571, -0.0, 0.0)
ob_velociraptor_evo_4_upper_jaw_001.scale = (1.796, 1.796, 1.796)
_vg = ob_velociraptor_evo_4_upper_jaw_001.vertex_groups.new(name='Bone')
_vg = ob_velociraptor_evo_4_upper_jaw_001.vertex_groups.new(name='Bone.001')
_vg = ob_velociraptor_evo_4_upper_jaw_001.vertex_groups.new(name='Bone.008.L.001')
_vg = ob_velociraptor_evo_4_upper_jaw_001.vertex_groups.new(name='Bone.009.L.001')
_vg = ob_velociraptor_evo_4_upper_jaw_001.vertex_groups.new(name='Bone.008.R.001')
_vg = ob_velociraptor_evo_4_upper_jaw_001.vertex_groups.new(name='Bone.009.R.001')
_vg = ob_velociraptor_evo_4_upper_jaw_001.vertex_groups.new(name='Bone.002')
_vg = ob_velociraptor_evo_4_upper_jaw_001.vertex_groups.new(name='Bone.008')
_vg = ob_velociraptor_evo_4_upper_jaw_001.vertex_groups.new(name='Bone.008.L')
_vg = ob_velociraptor_evo_4_upper_jaw_001.vertex_groups.new(name='Bone.009.L')
_vg = ob_velociraptor_evo_4_upper_jaw_001.vertex_groups.new(name='Bone.010.L')
_vg = ob_velociraptor_evo_4_upper_jaw_001.vertex_groups.new(name='Bone.008.R')
_vg = ob_velociraptor_evo_4_upper_jaw_001.vertex_groups.new(name='Bone.009.R')
_vg = ob_velociraptor_evo_4_upper_jaw_001.vertex_groups.new(name='Bone.010.R')
_vg = ob_velociraptor_evo_4_upper_jaw_001.vertex_groups.new(name='Bone.003')
_vg = ob_velociraptor_evo_4_upper_jaw_001.vertex_groups.new(name='Bone.004')
_vg = ob_velociraptor_evo_4_upper_jaw_001.vertex_groups.new(name='Bone.010.R.001')
_vg = ob_velociraptor_evo_4_upper_jaw_001.vertex_groups.new(name='Bone.010.L.001')
_vg = ob_velociraptor_evo_4_upper_jaw_001.vertex_groups.new(name='Bone.011.R')
_vg = ob_velociraptor_evo_4_upper_jaw_001.vertex_groups.new(name='Bone.011.L')
_vg = ob_velociraptor_evo_4_upper_jaw_001.vertex_groups.new(name='Bone.005')
_vg = ob_velociraptor_evo_4_upper_jaw_001.vertex_groups.new(name='Bone.006')
_vg = ob_velociraptor_evo_4_upper_jaw_001.vertex_groups.new(name='Bone.007')
ob_velociraptor_evo_4_baby_lower_jaw_001.parent = ob_armature_001
ob_velociraptor_evo_4_baby_lower_jaw_001.matrix_parent_inverse = Matrix(((0.05228, 4.451e-19, -4.803e-20, -3.389e-16), (-4.451e-19, 0.05108, -0.01115, -1.913), (-4.803e-20, 0.01115, 0.05108, -2.913), (-0.0, -0.0, -0.0, 1.0)))
ob_velociraptor_evo_4_baby_lower_jaw_001.location = (0.149, 20.03, 32.24)
ob_velociraptor_evo_4_baby_lower_jaw_001.rotation_euler = (1.571, -0.0, 0.0)
ob_velociraptor_evo_4_baby_lower_jaw_001.scale = (1.796, 1.796, 1.796)
_vg = ob_velociraptor_evo_4_baby_lower_jaw_001.vertex_groups.new(name='Bone')
_vg = ob_velociraptor_evo_4_baby_lower_jaw_001.vertex_groups.new(name='Bone.001')
_vg = ob_velociraptor_evo_4_baby_lower_jaw_001.vertex_groups.new(name='Bone.008.L.001')
_vg = ob_velociraptor_evo_4_baby_lower_jaw_001.vertex_groups.new(name='Bone.009.L.001')
_vg = ob_velociraptor_evo_4_baby_lower_jaw_001.vertex_groups.new(name='Bone.008.R.001')
_vg = ob_velociraptor_evo_4_baby_lower_jaw_001.vertex_groups.new(name='Bone.009.R.001')
_vg = ob_velociraptor_evo_4_baby_lower_jaw_001.vertex_groups.new(name='Bone.002')
_vg = ob_velociraptor_evo_4_baby_lower_jaw_001.vertex_groups.new(name='Bone.008')
_vg = ob_velociraptor_evo_4_baby_lower_jaw_001.vertex_groups.new(name='Bone.008.L')
_vg = ob_velociraptor_evo_4_baby_lower_jaw_001.vertex_groups.new(name='Bone.009.L')
_vg = ob_velociraptor_evo_4_baby_lower_jaw_001.vertex_groups.new(name='Bone.010.L')
_vg = ob_velociraptor_evo_4_baby_lower_jaw_001.vertex_groups.new(name='Bone.008.R')
_vg = ob_velociraptor_evo_4_baby_lower_jaw_001.vertex_groups.new(name='Bone.009.R')
_vg = ob_velociraptor_evo_4_baby_lower_jaw_001.vertex_groups.new(name='Bone.010.R')
_vg = ob_velociraptor_evo_4_baby_lower_jaw_001.vertex_groups.new(name='Bone.003')
_vg = ob_velociraptor_evo_4_baby_lower_jaw_001.vertex_groups.new(name='Bone.004')
_vg = ob_velociraptor_evo_4_baby_lower_jaw_001.vertex_groups.new(name='Bone.010.R.001')
_vg = ob_velociraptor_evo_4_baby_lower_jaw_001.vertex_groups.new(name='Bone.010.L.001')
_vg = ob_velociraptor_evo_4_baby_lower_jaw_001.vertex_groups.new(name='Bone.011.R')
_vg = ob_velociraptor_evo_4_baby_lower_jaw_001.vertex_groups.new(name='Bone.011.L')
_vg = ob_velociraptor_evo_4_baby_lower_jaw_001.vertex_groups.new(name='Bone.005')
_vg = ob_velociraptor_evo_4_baby_lower_jaw_001.vertex_groups.new(name='Bone.006')
_vg = ob_velociraptor_evo_4_baby_lower_jaw_001.vertex_groups.new(name='Bone.007')
ob_velociraptor_evo_4_baby_001.parent = ob_armature_001
ob_velociraptor_evo_4_baby_001.matrix_parent_inverse = Matrix(((0.05228, -0.0, -0.0, -2.212e-16), (-0.0, 0.05228, 0.0, 0.0571), (-0.0, -0.0, 0.05228, -0.996), (-0.0, 0.0, -0.0, 1.0)))
ob_velociraptor_evo_4_baby_001.location = (0.149, 20.03, 32.24)
ob_velociraptor_evo_4_baby_001.rotation_euler = (1.571, -0.0, 0.0)
ob_velociraptor_evo_4_baby_001.scale = (1.796, 1.796, 1.796)
_vg = ob_velociraptor_evo_4_baby_001.vertex_groups.new(name='Bone')
for _i, _w in zip([2, 3, 4, 5, 6, 8, 14, 17, 18, 53, 54, 85, 87, 91, 116, 119, 120, 121, 122, 128, 131, 133, 135, 184], [0.4822, 0.5304, 0.6729, 0.2509, 0.5685, 0.3432, 0.01452, 0.08414, 0.06938, 0.00653, 0.03305, 0.1007, 0.1029, 0.04036, 0.05722, 0.2446, 0.6659, 0.5524, 0.007358, 0.0171, 0.08074, 0.06654, 0.02933, 0.09977]): _vg.add([_i], _w, 'REPLACE')
_vg = ob_velociraptor_evo_4_baby_001.vertex_groups.new(name='Bone.001')
for _i, _w in zip([0, 1, 2, 5, 6, 8, 9, 11, 33, 49, 52, 53, 85, 86, 87, 90, 91, 119, 121, 123, 125, 126, 148, 184], [0.5154, 0.0008267, 0.1189, 0.09991, 0.0846, 0.04322, 0.02815, 0.05877, 0.01594, 0.02148, 0.07269, 0.6909, 0.6691, 0.7874, 0.6741, 0.5347, 0.5645, 0.09822, 0.08652, 0.01991, 0.0586, 0.7742, 0.02243, 0.6626]): _vg.add([_i], _w, 'REPLACE')
_vg = ob_velociraptor_evo_4_baby_001.vertex_groups.new(name='Bone.008.L.001')
for _i, _w in zip([90, 91, 121, 123, 124, 125, 126, 131, 133, 139, 164, 184], [0.1772, 0.1402, 0.08135, 0.885, 0.9477, 0.9118, 0.1023, 0.1665, 0.02937, 0.02898, 0.9501, 0.1135]): _vg.add([_i], _w, 'REPLACE')
_vg = ob_velociraptor_evo_4_baby_001.vertex_groups.new(name='Bone.009.L.001')
for _i, _w in zip([124, 136, 137, 138, 139, 165, 186], [0.001159, 0.6319, 0.9916, 0.9717, 0.9523, 0.9823, 0.08012]): _vg.add([_i], _w, 'REPLACE')
_vg = ob_velociraptor_evo_4_baby_001.vertex_groups.new(name='Bone.008.R.001')
for _i, _w in zip([1, 6, 9, 10, 11, 17, 18, 23, 85, 86, 90, 91], [0.9256, 0.07725, 0.872, 0.9553, 0.9117, 0.1654, 0.03123, 0.02417, 0.1099, 0.09586, 0.1725, 0.1375]): _vg.add([_i], _w, 'REPLACE')
_vg = ob_velociraptor_evo_4_baby_001.vertex_groups.new(name='Bone.009.R.001')
for _i, _w in zip([1, 20, 21, 22, 23, 29, 65], [0.01858, 0.6135, 0.978, 0.9905, 0.9545, 0.09172, 0.974]): _vg.add([_i], _w, 'REPLACE')
_vg = ob_velociraptor_evo_4_baby_001.vertex_groups.new(name='Bone.002')
for _i, _w in zip([0, 58, 59, 86, 90, 126], [0.4256, 0.1205, 0.02712, 0.0113, 0.07428, 0.01507]): _vg.add([_i], _w, 'REPLACE')
_vg = ob_velociraptor_evo_4_baby_001.vertex_groups.new(name='Bone.008')
for _i, _w in zip([30, 31, 32, 33, 34, 35, 36, 42, 43, 44, 45, 46, 47, 48, 49, 51, 52, 53, 58, 59, 60, 63, 64, 86, 87, 93, 94, 95, 96, 112, 113, 114, 115, 126, 145, 146, 148, 149, 150, 154, 155, 156, 157, 158, 162, 163, 188, 189, 190, 191, 203, 204, 205, 206], [0.0, 1.317e-06, 0.008032, 0.8788, 0.0, 1.623e-07, 0.01339, 7.523e-14, 0.02013, 0.0167, 0.0002962, 5.992e-15, 0.01087, 3.493e-05, 0.9411, 0.4923, 0.8633, 0.1928, 0.08219, 0.04493, 0.03905, 8.382e-05, 0.001676, 0.06631, 0.05226, 0.0, 0.0, 0.0, 0.0, 0.0, 0.0, 0.0, 0.0, 0.06955, 0.01453, 0.006707, 0.8723, 0.4541, 0.004256, 0.005723, 0.02192, 0.001481, 0.01879, 7.704e-05, 0.01447, 0.001796, 0.0, 0.0, 0.0, 0.0, 0.0, 0.0, 0.0, 0.0]): _vg.add([_i], _w, 'REPLACE')
_vg = ob_velociraptor_evo_4_baby_001.vertex_groups.new(name='Bone.008.L')
for _i, _w in zip([2, 3, 4, 5, 8, 18, 54, 55, 87, 91, 116, 119, 120, 121, 122, 123, 124, 127, 128, 129, 130, 131, 132, 133, 134, 135, 159, 160, 184], [0.01286, 0.0002167, 0.0, 0.01918, 0.0003219, 0.03704, 0.01753, 0.0, 0.02392, 0.03357, 0.0, 0.01892, 1.01e-07, 0.03285, 0.9428, 0.02706, 0.0, 0.9867, 0.04427, 0.9522, 0.9632, 0.6696, 0.9874, 0.7605, 0.9995, 0.7772, 0.0, 0.0, 4.381e-05]): _vg.add([_i], _w, 'REPLACE')
_vg = ob_velociraptor_evo_4_baby_001.vertex_groups.new(name='Bone.009.L')
for _i, _w in zip([8, 54, 127, 129, 130, 131, 132, 133, 134, 135, 171, 172, 175, 176, 177, 192, 193, 194, 195, 197, 198, 199, 202], [0.08124, 0.0, 0.08587, 0.04892, 0.5313, 0.01199, 1.0, 0.3579, 0.9521, 0.2293, 0.02373, 0.6071, 0.1328, 0.4122, 0.01836, 0.01858, 0.01884, 0.02078, 0.07372, 0.02899, 0.0269, 0.01703, 0.02117]): _vg.add([_i], _w, 'REPLACE')
_vg = ob_velociraptor_evo_4_baby_001.vertex_groups.new(name='Bone.010.L')
for _i, _w in zip([166, 167, 169, 171, 172, 173, 174, 175, 176, 177, 178, 192, 193, 194, 195, 196, 197, 198, 199, 200, 201, 202], [0.0, 0.0, 0.0, 0.003524, 0.04431, 0.07092, 0.4368, 0.6342, 0.4609, 0.001279, 0.06232, 0.01677, 1.948e-09, 0.0, 0.4622, 0.006754, 1.014e-08, 3.721e-09, 3.079e-11, 0.1266, 0.001463, 6.255e-07]): _vg.add([_i], _w, 'REPLACE')
_vg = ob_velociraptor_evo_4_baby_001.vertex_groups.new(name='Bone.008.R')
for _i, _w in zip([2, 3, 4, 5, 6, 7, 8, 9, 10, 12, 13, 14, 15, 16, 17, 18, 19, 54, 85, 87, 91, 119, 133, 135], [0.0009232, 0.01502, 0.03853, 0.02249, 0.0639, 0.952, 0.001217, 0.008192, 0.0, 0.6312, 0.9374, 0.06276, 0.9892, 0.987, 0.9076, 0.82, 0.9977, 0.7663, 0.0008, 0.02343, 0.0107, 0.01701, 0.001094, 0.01343]): _vg.add([_i], _w, 'REPLACE')
_vg = ob_velociraptor_evo_4_baby_001.vertex_groups.new(name='Bone.009.R')
for _i, _w in zip([8, 12, 13, 15, 16, 17, 18, 19, 54, 69, 70, 71, 72, 73, 92, 97, 98, 99, 100, 104, 105, 106, 107], [0.02518, 0.1582, 0.04829, 0.6941, 0.9834, 0.009267, 0.08025, 0.712, 0.127, 0.949, 0.003239, 0.9258, 0.1419, 0.01017, 0.5427, 0.02657, 0.02897, 0.02684, 0.08043, 0.03783, 0.02952, 0.03526, 0.02489]): _vg.add([_i], _w, 'REPLACE')
_vg = ob_velociraptor_evo_4_baby_001.vertex_groups.new(name='Bone.010.R')
for _i, _w in zip([68, 69, 70, 71, 72, 74, 92, 97, 98, 99, 100, 101, 102, 104, 105, 106, 107, 108, 109, 110], [0.0, 0.435, 0.004033, 0.06553, 0.1618, 0.05075, 0.4612, 6.643e-05, 1.997e-08, 2.712e-08, 0.2928, 0.4171, 0.0, 4.217e-05, 0.01582, 1.092e-09, 1.118e-06, 0.002537, 1.044e-11, 0.004748]): _vg.add([_i], _w, 'REPLACE')
_vg = ob_velociraptor_evo_4_baby_001.vertex_groups.new(name='Bone.003')
for _i, _w in zip([30, 31, 32, 33, 34, 35, 36, 40, 41, 42, 43, 44, 45, 46, 47, 48, 51, 52, 58, 59, 60, 61, 62, 63, 93, 94, 95, 96, 112, 113, 114, 115, 144, 145, 146, 147, 148, 149, 150, 152, 153, 154, 155, 156, 157, 158, 161, 162, 163, 188, 189, 190, 191, 203, 204, 205, 206], [0.9804, 0.9637, 0.9669, 0.01406, 0.03593, 0.9958, 0.5342, 0.9934, 0.9939, 0.8537, 0.9633, 0.9633, 0.8523, 0.9999, 0.994, 1.0, 0.4917, 0.03911, 0.1278, 0.1441, 0.8004, 0.9944, 0.9916, 0.04501, 0.7507, 1.0, 1.0, 0.3846, 1.0, 1.0, 1.0, 1.0, 0.989, 0.9999, 0.08314, 0.01508, 0.02051, 0.5347, 1.0, 0.9932, 0.9913, 0.9876, 0.96, 0.9991, 0.9897, 0.9997, 0.006688, 0.9684, 0.9404, 1.0, 1.0, 1.0, 1.0, 1.0, 1.0, 1.0, 1.0]): _vg.add([_i], _w, 'REPLACE')
_vg = ob_velociraptor_evo_4_baby_001.vertex_groups.new(name='Bone.004')
for _i, _w in zip([33, 34, 37, 38, 39, 49, 50, 58, 59, 63, 93, 94, 96, 111, 146, 147, 148, 150, 151, 161, 162, 163, 188, 189, 190, 191], [0.0376, 0.9355, 0.9654, 0.9518, 0.9666, 0.08242, 0.984, 0.9902, 0.9908, 0.02691, 0.2262, 0.9984, 0.0, 0.959, 0.9974, 0.952, 0.01423, 0.001728, 0.9636, 0.9441, 0.0, 0.001333, 0.933, 0.0009423, 0.0, 0.9954]): _vg.add([_i], _w, 'REPLACE')
_vg = ob_velociraptor_evo_4_baby_001.vertex_groups.new(name='Bone.010.R.001')
for _i, _w in zip([20, 24, 25, 26, 27, 28, 29, 88, 89], [0.3858, 0.9916, 0.9825, 0.9966, 0.9979, 0.991, 0.9079, 0.9922, 0.9893]): _vg.add([_i], _w, 'REPLACE')
_vg = ob_velociraptor_evo_4_baby_001.vertex_groups.new(name='Bone.010.L.001')
for _i, _w in zip([136, 140, 141, 142, 143, 185, 186, 187, 207], [0.3674, 0.9947, 0.9963, 0.9925, 0.9986, 0.9932, 0.9196, 0.979, 0.9843]): _vg.add([_i], _w, 'REPLACE')
_vg = ob_velociraptor_evo_4_baby_001.vertex_groups.new(name='Bone.011.R')
for _i, _w in zip([66, 67, 68, 70, 72, 73, 74, 75, 76, 77, 97, 98, 99, 100, 101, 102, 103, 104, 105, 106, 107, 108, 109, 110], [0.9957, 0.9836, 0.9951, 0.9999, 0.9222, 0.953, 0.9401, 0.9961, 0.9952, 0.9976, 0.9883, 1.0, 1.0, 1.0, 0.7762, 0.9788, 0.9739, 0.9972, 0.9999, 0.9997, 1.0, 1.0, 1.0, 1.0]): _vg.add([_i], _w, 'REPLACE')
_vg = ob_velociraptor_evo_4_baby_001.vertex_groups.new(name='Bone.011.L')
for _i, _w in zip([72, 97, 98, 99, 100, 102, 104, 105, 108, 109, 110, 166, 167, 168, 169, 170, 171, 173, 174, 175, 177, 178, 179, 180, 181, 192, 193, 194, 195, 196, 197, 198, 199, 200, 201, 202], [0.0, 0.0, 0.0, 0.0, 0.0, 0.0, 0.0, 0.0, 0.0, 0.0, 0.0, 0.9977, 0.9966, 0.994, 0.9907, 0.9908, 0.0, 0.8702, 0.5571, 0.9318, 0.9399, 0.9267, 0.995, 0.9937, 0.9979, 0.9814, 1.0, 1.0, 0.9226, 0.9378, 1.0, 1.0, 1.0, 1.0, 1.0, 1.0]): _vg.add([_i], _w, 'REPLACE')
_vg = ob_velociraptor_evo_4_baby_001.vertex_groups.new(name='Bone.005')
for _i, _w in zip([2, 3, 4, 5, 7, 12, 14, 15, 54, 55, 56, 57, 83, 116, 117, 119, 120, 122, 127, 128, 129, 130, 135, 159, 160], [0.07505, 0.3759, 0.09489, 0.01753, 0.0, 0.0169, 0.3392, 0.0, 0.03448, 0.07673, 0.01045, 0.9372, 0.07692, 0.8554, 0.9084, 0.008545, 0.1094, 0.0, 0.002386, 0.1244, 0.0, 0.0, 0.02961, 0.9305, 0.01952]): _vg.add([_i], _w, 'REPLACE')
_vg = ob_velociraptor_evo_4_baby_001.vertex_groups.new(name='Bone.006')
for _i, _w in zip([55, 56, 57, 78, 81, 82, 83, 116, 117, 159, 160, 182], [0.9165, 0.9687, 0.04141, 0.9912, 0.984, 0.9711, 0.9212, 0.0742, 0.07691, 0.05029, 0.9639, 0.9888]): _vg.add([_i], _w, 'REPLACE')
_vg = ob_velociraptor_evo_4_baby_001.vertex_groups.new(name='Bone.007')
for _i, _w in zip([79, 80, 84, 118, 183], [0.9935, 0.9875, 0.9755, 0.9998, 0.9914]): _vg.add([_i], _w, 'REPLACE')
_m = ob_velociraptor_evo_4_baby_001.modifiers.new('Armature', 'ARMATURE')
_m.object = ob_armature_001
ob_armature_001.location = (-67.01, 28.84, 17.63)
ob_armature_001.rotation_euler = (0.0, -0.0, -0.5414)
ob_armature_001.scale = (19.13, 19.13, 19.13)
ob_armature_001.show_in_front = True

# ---- collection membership
col_collection.objects.link(ob_armature)
col_collection.objects.link(ob_velociraptor_evo_4_baby)
col_collection.objects.link(ob_velociraptor_evo_4_upper_jaw)
col_collection.objects.link(ob_velociraptor_evo_4_baby_lower_jaw)
col_collection.objects.link(ob_velociraptor_evo_4_upper_jaw_001)
col_collection.objects.link(ob_velociraptor_evo_4_baby_lower_jaw_001)
col_collection.objects.link(ob_velociraptor_evo_4_baby_001)
col_collection.objects.link(ob_armature_001)

# ---- scene / render settings (as saved in the file)
scene.frame_start = 1; scene.frame_end = 195; scene.frame_set(0)
scene.render.engine = 'BLENDER_EEVEE_NEXT'
scene.cycles.sampling_pattern = 'TABULATED_SOBOL'
scene.view_settings.view_transform = 'Standard'
bpy.context.view_layer.update()

# ---- added for rendering (the .blend has no active camera and no usable light): camera, sun
cam_auto = bpy.data.cameras.new('AutoCamera')
cam_auto.lens = 50.0
cam_auto.sensor_width = 36.0
cam_auto.clip_end = 4137.18
ob_auto_camera = bpy.data.objects.new('AutoCamera', cam_auto)
scene.collection.objects.link(ob_auto_camera)
ob_auto_camera.location = (233.202, -285.411, 220.318)
ob_auto_camera.rotation_euler = (1.09748, -7.21219e-08, 0.694738)
scene.camera = ob_auto_camera
light_auto_sun = bpy.data.lights.new('AutoSun', 'SUN')
light_auto_sun.energy = 3.0
light_auto_sun.angle = 0.0523599
ob_auto_sun = bpy.data.objects.new('AutoSun', light_auto_sun)
scene.collection.objects.link(ob_auto_sun)
ob_auto_sun.rotation_euler = (0.872665, 0.174533, 0.523599)
bpy.context.view_layer.update()
